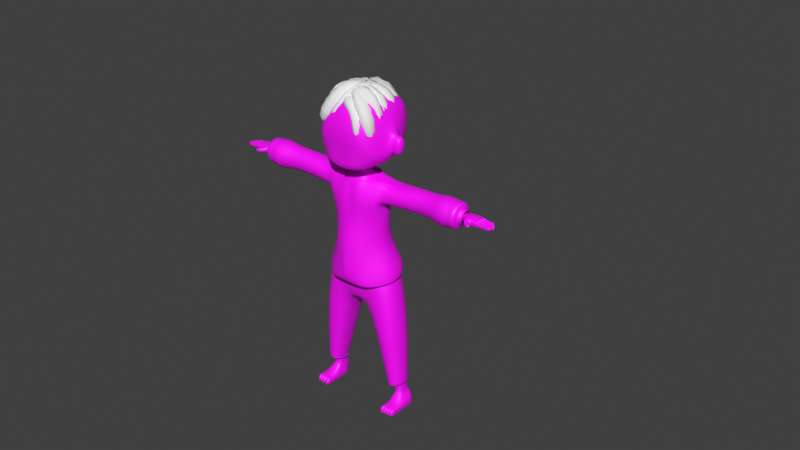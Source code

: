 # Source: Player_model.blend  (saved by Blender 4.4.32; exported with 4.5.12 LTS)
import bpy
from mathutils import Matrix  # noqa: F401  (used for matrix-valued properties, if any)

bpy.ops.wm.read_factory_settings(use_empty=True)
scene = bpy.context.scene
scene.name = 'Scene'

# ---- collections
col_collection = bpy.data.collections.new('Collection'); scene.collection.children.link(col_collection)

# ---- images (referenced by path relative to the original .blend; pixels are not part of the script)
import os
ASSET_DIR = os.environ.get("B2B_ASSET_DIR", "")  # directory of the original .blend (textures are referenced by path, not embedded)
HERE = os.path.dirname(os.path.abspath(__file__))  # packed textures are extracted next to this script under _unpacked/

def load_image(name, relpath, width, height, colorspace="sRGB"):
    """Load a texture the original file referenced (path relative to the .blend, or extracted next to this script)."""
    p = next((c for c in (os.path.join(HERE, relpath), os.path.join(ASSET_DIR, relpath)) if relpath and os.path.exists(c)), "")
    if p:
        img = bpy.data.images.load(p, check_existing=True)
        img.name = name
    else:  # same state as the original file: an image datablock whose file is absent (Cycles renders it pink)
        img = bpy.data.images.new(name, width, height)
        img.source = "FILE"
        img.filepath = "//" + (relpath or name)
    img.colorspace_settings.name = colorspace
    return img
img_palette_grid_png_001 = load_image('palette_grid.png.001', 'palette_grid.png', 1024, 1024, 'sRGB')

# ---- materials (node trees are filled in below, after node groups)
mat_character_material = bpy.data.materials.new('Character_Material')

# ---- material node trees
mat_character_material.use_nodes = True; mat_character_material.node_tree.nodes.clear()
_N = mat_character_material.node_tree.nodes; _L = mat_character_material.node_tree.links
n0 = _N.new('ShaderNodeBsdfPrincipled'); n0.name = 'Principled BSDF'; n0.location = (10, 300)
n1 = _N.new('ShaderNodeOutputMaterial'); n1.name = 'Material Output'; n1.location = (300, 300)
n2 = _N.new('ShaderNodeTexImage'); n2.name = 'Image Texture'; n2.location = (-280, 280)
n2.image = img_palette_grid_png_001
_L.new(n0.outputs[0], n1.inputs[0])
_L.new(n2.outputs[0], n0.inputs[0])
n1.is_active_output = True

# ---- world
world_world = bpy.data.worlds.new('World'); scene.world = world_world
world_world.use_nodes = True; world_world.node_tree.nodes.clear()
_N = world_world.node_tree.nodes; _L = world_world.node_tree.links
n0 = _N.new('ShaderNodeOutputWorld'); n0.name = 'World Output'; n0.location = (300, 300)
n1 = _N.new('ShaderNodeBackground'); n1.name = 'Background'; n1.location = (10, 300)
n1.inputs[0].default_value = (0.05088, 0.05088, 0.05088, 1.0)
_L.new(n1.outputs[0], n0.inputs[0])
n0.is_active_output = True
world_world.color = (0.05088, 0.05088, 0.05088)
world_world.sun_shadow_jitter_overblur = 0.0

# ---- meshes
me_cube_002 = bpy.data.meshes.new('Cube.002')
me_cube_002.from_pydata([(0.8069, -0.5451, -0.2966), (0.6818, -0.4077, 0.8134), (0.8069, 0.531, -0.2741), (0.8135, 0.5322, 0.7695), (0.0, 0.6997, -0.4387), (0.0, 0.7056, 0.9803), (0.0, -0.8193, -0.4823), (0.0, -0.627, 0.9451), (0.3408, 0.7013, 0.9622), (0.5438, 0.6761, 0.9243), (0.7051, 0.6112, 0.8489), (0.8485, 0.6103, 0.5729), (0.8575, 0.6438, 0.2801), (0.8396, 0.6091, -0.03639), (0.8465, -0.4152, -0.4103), (0.8676, -0.04087, -0.4924), (0.8474, 0.3096, -0.4261), (0.8305, 0.3239, 0.8418), (0.7922, 0.04809, 0.8936), (0.7298, -0.2192, 0.8741), (0.7278, -0.4874, 0.6004), (0.793, -0.5543, 0.2584), (0.8288, -0.5498, -0.1049), (0.3699, -0.8255, -0.4778), (0.5644, -0.7133, -0.4059), (0.714, -0.6333, -0.3316), (0.7129, 0.6131, -0.319), (0.5627, 0.6739, -0.3903), (0.3589, 0.6966, -0.4346), (0.577, -0.4825, 0.8861), (0.4267, -0.5482, 0.9372), (0.2502, -0.5889, 0.9498), (0.0, 0.3589, 1.147), (0.0, -0.01319, 1.213), (0.0, -0.3488, 1.16), (0.0, 0.3672, -0.7105), (0.0, 0.1724, -0.7859), (0.0, -0.8358, -0.7627), (0.0, -0.8172, 0.6083), (0.0, -0.8896, 0.2189), (0.0, -0.8504, -0.1577), (0.0, 0.911, 0.6923), (0.0, 0.9712, 0.3204), (0.0, 0.9084, -0.07916), (0.3434, 0.9035, -0.08157), (0.3406, 0.9651, 0.3076), (0.3432, 0.9048, 0.6734), (0.5516, 0.872, -0.06052), (0.5527, 0.929, 0.2937), (0.5519, 0.8709, 0.6418), (0.7136, 0.7822, -0.02162), (0.7214, 0.8315, 0.2805), (0.7172, 0.7798, 0.5934), (0.9214, 0.3291, -0.1864), (0.9453, 0.3528, 0.2348), (0.9163, 0.3492, 0.6193), (0.9816, 0.004512, -0.2695), (0.9902, 0.0177, 0.1717), (0.8872, 0.05223, 0.6474), (0.9184, -0.3054, -0.2148), (0.8949, -0.2925, 0.202), (0.8169, -0.2412, 0.6228), (0.3719, 0.3671, -0.6774), (0.5852, 0.356, -0.6255), (0.74, 0.3283, -0.5467), (0.4107, -0.05039, -0.775), (0.5898, -0.05268, -0.7063), (0.7504, -0.07536, -0.6201), (0.4219, -0.8221, -0.7294), (0.5932, -0.6559, -0.6521), (0.7396, -0.5156, -0.5129), (0.7024, 0.3296, 0.9696), (0.5412, 0.3504, 1.059), (0.3305, 0.3582, 1.121), (0.6544, 0.03093, 1.032), (0.4902, 0.01481, 1.119), (0.2872, 0.001964, 1.186), (0.6075, -0.2515, 1.012), (0.447, -0.2895, 1.095), (0.2585, -0.3188, 1.146), (0.7077, -0.715, -0.08417), (0.6724, -0.7335, 0.2588), (0.6154, -0.6514, 0.6056), (0.555, -0.8132, -0.1288), (0.5232, -0.8327, 0.2355), (0.464, -0.7402, 0.6177), (0.3489, -0.841, -0.1588), (0.3231, -0.874, 0.2221), (0.2773, -0.7851, 0.6154), (0.0, -0.3923, -0.815), (0.2107, 0.1353, -0.7921), (0.302, -0.04783, -0.7739), (0.213, -0.2753, -0.8014), (0.0, 0.144, -0.9018), (0.0, -0.3012, -0.9134), (0.1098, 0.1123, -0.9068), (0.1781, -0.02726, -0.9034), (0.1123, -0.2135, -0.9121), (0.9736, 0.1187, -0.2656), (0.9905, 0.1292, 0.1782), (0.9697, -0.1354, -0.266), (0.9663, -0.1174, 0.1742), (1.237, 0.004512, -0.2994), (1.259, 0.008153, 0.1355), (1.224, 0.1172, -0.2956), (1.249, 0.119, 0.139), (1.217, -0.1354, -0.2939), (1.231, -0.127, 0.1428), (1.092, -0.1354, -0.2791), (1.097, -0.1218, 0.1595), (1.123, 0.01235, 0.1533), (1.098, 0.1172, -0.2805), (1.108, 0.004512, -0.2835), (1.119, 0.124, 0.1595), (0.3557, -0.2652, -1.162), (0.6054, 0.3528, -4.003), (0.5563, -0.3042, -4.116), (0.3562, 0.26, -1.169), (0.7338, -0.2468, -4.046), (0.5289, -0.233, -1.184), (0.7687, 0.2809, -4.008), (0.6271, 0.2295, -1.076), (0.0, 0.3452, -3.935), (0.0, 0.3213, -1.045), (0.0, -0.4105, -4.047), (0.0, -0.3146, -1.068), (0.4014, 0.3275, -2.721), (0.4485, 0.4243, -3.22), (0.412, -0.4229, -2.677), (0.4453, -0.2773, -3.291), (0.5581, 0.2746, -2.721), (0.608, 0.3434, -3.216), (0.4672, -0.2945, -2.714), (0.5935, -0.2015, -3.27), (0.0, -0.4663, -2.707), (0.0, -0.388, -3.29), (0.0, 0.2988, -2.721), (0.0, 0.4219, -3.234), (0.3482, 0.3924, -1.558), (0.3482, -0.3882, -1.55), (0.5896, 0.3276, -1.535), (0.5428, -0.3197, -1.585), (0.0, -0.4094, -1.558), (0.0, 0.3568, -1.594), (1.057, 0.02491, -7.095), (1.057, 0.3223, -7.095), (0.8239, -0.102, -4.042), (0.8432, 0.1087, -4.024), (0.7218, 0.1199, -1.032), (0.7188, -0.1717, -1.062), (0.3638, 0.1323, -1.087), (0.3625, -0.136, -1.087), (0.0, 0.1306, -0.988), (0.0, -0.2347, -0.9924), (0.0, 0.2711, -4.025), (0.0, -0.09294, -4.096), (0.6784, 0.147, -3.226), (0.6661, -0.06509, -3.249), (0.6509, 0.07959, -2.717), (0.6947, -0.1879, -2.704), (0.6938, 0.1257, -1.584), (0.682, -0.1641, -1.567), (0.3175, -0.2491, -4.316), (0.4075, 0.3517, -4.016), (0.1764, 0.26, -1.071), (0.1804, -0.3186, -1.067), (0.2821, -0.3228, -3.298), (0.1819, -0.4346, -2.682), (0.2819, 0.4406, -3.229), (0.2158, 0.3159, -2.721), (0.1765, -0.4142, -1.558), (0.1741, 0.3924, -1.558), (0.1822, 0.1322, -0.9891), (0.1846, -0.2009, -0.9923), (0.3196, 0.253, -4.049), (0.2004, -0.09753, -4.429), (1.133, 0.04756, -7.095), (1.133, 0.2997, -7.095), (1.175, 0.126, -7.095), (1.175, 0.2213, -7.095), (0.9965, 0.05495, -7.095), (0.9964, 0.2923, -7.095), (0.9721, 0.2214, -7.095), (0.9721, 0.1259, -7.095), (1.105, -0.2065, -5.799), (1.187, -0.08226, -5.799), (0.8362, 0.07741, -5.799), (0.8362, -0.07739, -5.799), (1.187, 0.08228, -5.799), (0.8933, -0.1945, -5.799), (1.105, 0.2064, -5.799), (0.9905, 0.2423, -5.799), (0.9904, -0.2424, -5.799), (0.8934, 0.1945, -5.799), (0.3482, 0.3924, -1.273), (0.5896, 0.3276, -1.295), (0.0, 0.3568, -1.309), (0.6397, 0.2852, -1.323), (0.1741, 0.3924, -1.273), (0.8087, 0.144, -1.111), (0.798, -0.2143, -1.137), (0.8182, 0.1576, -1.579), (0.8053, -0.1863, -1.579), (0.7892, 0.22, -1.348), (0.7148, -0.03155, -1.033), (0.3645, 0.0004683, -1.088), (0.1843, -0.01016, -0.9895), (0.7965, -0.04362, -1.111), (0.3764, -0.8441, 0.2552), (0.4114, -0.8437, -0.05106), (0.5292, -0.8104, 0.2637), (0.5687, -0.8156, -0.03172), (0.3998, 0.6218, -3.52), (0.4174, -0.3404, -3.637), (0.6461, 0.4772, -3.518), (0.6127, -0.2516, -3.627), (0.0, -0.396, -3.616), (0.0, 0.4598, -3.487), (0.7732, 0.2041, -3.534), (0.7347, -0.07322, -3.587), (0.1556, 0.6481, -3.537), (0.2076, -0.3769, -3.627), (0.3473, -0.3322, -1.288), (0.5237, -0.3015, -1.313), (0.0, -0.3724, -1.311), (0.6597, -0.22, -1.31), (0.1786, -0.3705, -1.311), (0.787, -0.2323, -1.356), (2.065, -0.1075, -1.527), (2.065, 0.1133, -1.529), (2.065, 0.1263, -1.184), (2.065, 0.146, -1.355), (2.065, -0.1203, -1.196), (2.065, 0.000863, -1.174), (2.065, -0.1317, -1.345), (0.3737, 0.3257, -2.103), (0.3764, -0.4432, -2.103), (0.5744, 0.2667, -2.09), (0.4816, -0.3422, -2.151), (0.0, -0.4928, -2.103), (0.0, 0.2935, -2.121), (0.6672, 0.07153, -2.116), (0.6672, -0.1933, -2.116), (0.1941, 0.3202, -2.103), (0.1967, -0.4633, -2.103), (0.888, -0.08968, -4.29), (0.3723, -0.1132, -4.41), (0.9043, 0.1076, -4.274), (0.4692, -0.2589, -4.34), (0.6732, 0.3359, -4.257), (0.8011, -0.2314, -4.294), (0.4168, 0.2212, -4.274), (0.8305, 0.2699, -4.261), (0.6505, -0.2886, -4.292), (0.4918, 0.326, -4.267), (0.9315, -0.4968, -7.589), (0.9315, -0.469, -7.375), (0.9919, 0.333, -7.522), (0.9919, 0.2918, -7.359), (1.332, -0.4968, -7.589), (1.332, -0.469, -7.375), (1.303, 0.333, -7.522), (1.303, 0.2918, -7.359), (1.232, 0.4365, -7.578), (1.132, 0.4365, -7.578), (1.032, 0.4365, -7.578), (0.979, 0.3967, -7.195), (1.08, 0.3817, -7.234), (1.193, 0.3967, -7.195), (1.032, -0.4968, -7.589), (1.132, -0.4968, -7.589), (1.232, -0.4968, -7.589), (1.232, -0.469, -7.375), (1.132, -0.469, -7.375), (1.032, -0.469, -7.375), (0.9315, -0.01783, -7.584), (0.9315, -0.07085, -7.375), (1.332, -0.01783, -7.584), (1.332, -0.07085, -7.375), (1.193, -0.02783, -7.195), (1.086, -0.02783, -7.195), (0.979, -0.02783, -7.195), (1.032, -0.01783, -7.584), (1.132, -0.01783, -7.584), (1.232, -0.01783, -7.584), (0.9315, 0.06188, -7.375), (0.9315, 0.1946, -7.375), (1.332, 0.1149, -7.584), (1.332, 0.2476, -7.584), (0.9315, 0.2476, -7.584), (0.9315, 0.1149, -7.584), (1.332, 0.1946, -7.375), (1.332, 0.06188, -7.375), (1.193, 0.2552, -7.195), (1.193, 0.1137, -7.195), (0.979, 0.2552, -7.195), (0.979, 0.1137, -7.195), (1.032, 0.2476, -7.584), (1.032, 0.1149, -7.584), (1.132, 0.2476, -7.584), (1.132, 0.1149, -7.584), (1.232, 0.2476, -7.584), (1.232, 0.1149, -7.584), (0.9315, -0.4308, -7.452), (0.9919, 0.3215, -7.419), (1.303, 0.3215, -7.419), (1.332, -0.4308, -7.452), (1.23, -0.4388, -7.456), (1.14, -0.4388, -7.456), (1.051, -0.4388, -7.456), (1.032, 0.4217, -7.446), (1.132, 0.4217, -7.446), (1.232, 0.4217, -7.446), (1.332, -0.03259, -7.452), (0.9315, -0.03259, -7.452), (1.332, 0.2329, -7.452), (1.332, 0.1001, -7.452), (0.9315, 0.1001, -7.452), (0.9315, 0.2329, -7.452), (0.9613, -0.5487, -7.579), (0.9613, -0.5239, -7.388), (1.051, -0.5487, -7.579), (1.051, -0.5239, -7.388), (0.912, -0.5773, -7.482), (1.036, -0.574, -7.482), (1.067, -0.5705, -7.538), (1.122, -0.5705, -7.538), (1.122, -0.5553, -7.422), (1.067, -0.5553, -7.422), (1.117, -0.5707, -7.465), (1.063, -0.5707, -7.465), (1.157, -0.5703, -7.537), (1.21, -0.5703, -7.537), (1.21, -0.5556, -7.423), (1.157, -0.5556, -7.423), (1.203, -0.568, -7.466), (1.149, -0.568, -7.466), (1.295, -0.5329, -7.539), (1.295, -0.519, -7.432), (1.245, -0.5329, -7.539), (1.245, -0.519, -7.432), (1.293, -0.5544, -7.503), (1.243, -0.5544, -7.503), (0.9315, -0.2573, -7.587), (1.332, -0.2558, -7.442), (1.209, -0.2277, -7.352), (1.109, -0.2277, -7.352), (1.009, -0.2277, -7.352), (1.032, -0.2573, -7.587), (1.132, -0.2573, -7.587), (1.232, -0.2573, -7.587), (0.9315, -0.2558, -7.442), (1.332, -0.2573, -7.587), (0.9315, -0.2317, -7.452), (1.332, -0.2317, -7.452), (3.19, -0.1661, -1.387), (3.191, -0.1633, -1.248), (3.217, 0.1312, -1.385), (3.217, 0.1345, -1.244), (3.408, -0.1697, -1.382), (3.408, -0.1665, -1.245), (3.408, 0.1793, -1.382), (3.408, 0.1825, -1.245), (3.307, 0.1731, -1.383), (3.307, 0.1767, -1.241), (3.375, -0.1766, -1.385), (3.376, -0.1734, -1.245), (3.166, 0.09672, -1.378), (3.154, 0.007629, -1.375), (3.166, -0.08384, -1.379), (3.166, -0.07953, -1.235), (3.155, 0.01257, -1.229), (3.166, 0.1011, -1.234), (3.396, -0.07729, -1.365), (3.391, 0.01239, -1.358), (3.396, 0.09721, -1.365), (3.396, 0.1028, -1.221), (3.391, 0.01935, -1.209), (3.396, -0.07164, -1.221), (3.288, 0.1071, -1.22), (3.281, 0.0209, -1.207), (3.288, -0.0733, -1.22), (3.288, 0.1013, -1.369), (3.281, 0.01356, -1.361), (3.288, -0.07918, -1.369), (3.359, -0.2086, -1.271), (3.359, -0.2103, -1.37), (3.291, -0.2841, -1.281), (3.291, -0.2842, -1.375), (3.522, -0.1778, -1.391), (3.523, -0.176, -1.255), (3.522, 0.183, -1.391), (3.523, 0.1848, -1.255), (3.521, -0.08442, -1.381), (3.539, 0.006409, -1.379), (3.521, 0.09603, -1.381), (3.521, 0.09988, -1.238), (3.52, 0.01233, -1.229), (3.521, -0.08056, -1.238), (3.633, -0.1638, -1.37), (3.633, -0.1624, -1.275), (3.633, -0.09869, -1.363), (3.633, -0.09638, -1.264), (3.633, -0.06892, -1.357), (3.632, -0.007569, -1.354), (3.632, -0.00466, -1.257), (3.633, -0.06638, -1.262), (3.632, 0.02201, -1.354), (3.633, 0.08187, -1.358), (3.633, 0.08444, -1.262), (3.632, 0.02496, -1.257), (3.633, 0.1633, -1.358), (3.633, 0.1644, -1.284), (3.633, 0.1161, -1.352), (3.633, 0.1179, -1.276), (3.929, -0.1565, -1.361), (3.929, -0.1565, -1.294), (3.929, -0.1104, -1.361), (3.929, -0.1104, -1.294), (3.969, -0.06526, -1.36), (3.969, -0.02118, -1.36), (3.969, -0.02118, -1.296), (3.969, -0.06526, -1.296), (3.915, 0.02462, -1.36), (3.915, 0.06939, -1.36), (3.915, 0.06939, -1.295), (3.915, 0.02462, -1.295), (3.84, 0.1552, -1.354), (3.84, 0.1552, -1.302), (3.84, 0.1193, -1.354), (3.84, 0.1193, -1.302), (3.472, -0.2997, -1.302), (3.472, -0.2999, -1.35), (3.466, -0.3439, -1.303), (3.466, -0.3439, -1.351), (3.737, 0.1617, -1.363), (3.737, 0.1127, -1.363), (3.737, 0.1129, -1.292), (3.737, 0.1617, -1.292), (3.788, 0.1617, -1.363), (3.788, 0.1127, -1.292), (3.788, 0.1127, -1.363), (3.788, 0.1617, -1.292), (3.773, 0.01648, -1.284), (3.774, 0.07754, -1.284), (3.774, 0.07754, -1.372), (3.773, 0.01647, -1.372), (3.844, 0.01647, -1.284), (3.844, 0.01647, -1.372), (3.844, 0.07754, -1.284), (3.844, 0.07754, -1.372), (3.8, -0.01314, -1.284), (3.8, -0.01314, -1.371), (3.801, -0.07329, -1.371), (3.801, -0.07329, -1.284), (3.885, -0.01314, -1.284), (3.885, -0.07329, -1.371), (3.885, -0.01314, -1.371), (3.885, -0.07329, -1.284), (3.781, -0.102, -1.373), (3.781, -0.1649, -1.373), (3.781, -0.102, -1.282), (3.781, -0.1649, -1.282), (3.855, -0.102, -1.373), (3.855, -0.102, -1.282), (3.855, -0.1649, -1.282), (3.855, -0.1649, -1.373), (3.395, -0.3527, -1.28), (3.427, -0.2592, -1.276), (3.426, -0.2601, -1.373), (3.395, -0.3527, -1.374), (3.191, -0.1641, -1.316), (3.217, 0.1336, -1.312), (3.408, 0.1816, -1.311), (3.408, -0.1674, -1.311), (3.376, -0.1744, -1.313), (3.307, 0.1756, -1.31), (3.166, -0.08078, -1.304), (3.291, -0.2842, -1.328), (3.359, -0.2092, -1.319), (3.523, 0.1843, -1.322), (3.523, -0.1766, -1.322), (3.521, 0.0988, -1.307), (3.53, 0.01021, -1.301), (3.521, -0.08164, -1.307), (3.633, -0.1629, -1.322), (3.633, -0.0972, -1.313), (3.632, -0.005698, -1.304), (3.633, -0.06729, -1.309), (3.633, 0.08353, -1.309), (3.632, 0.02392, -1.304), (3.633, 0.164, -1.321), (3.633, 0.1172, -1.314), (3.929, -0.1565, -1.328), (3.929, -0.1104, -1.328), (3.969, -0.02118, -1.328), (3.969, -0.06526, -1.328), (3.915, 0.06939, -1.328), (3.915, 0.02462, -1.328), (3.84, 0.1552, -1.328), (3.84, 0.1193, -1.328), (3.466, -0.3439, -1.327), (3.472, -0.2998, -1.326), (3.737, 0.1617, -1.328), (3.737, 0.1128, -1.328), (3.788, 0.1617, -1.328), (3.788, 0.1127, -1.328), (3.773, 0.01647, -1.328), (3.774, 0.07754, -1.328), (3.844, 0.01647, -1.328), (3.844, 0.07754, -1.328), (3.801, -0.07329, -1.328), (3.8, -0.01314, -1.328), (3.885, -0.07329, -1.328), (3.885, -0.01314, -1.328), (3.781, -0.1649, -1.328), (3.781, -0.102, -1.328), (3.855, -0.1649, -1.328), (3.855, -0.102, -1.328), (3.426, -0.2596, -1.324), (3.395, -0.3527, -1.327), (3.166, 0.09982, -1.303), (0.3483, -0.3605, -1.407), (0.5307, -0.317, -1.438), (0.0, -0.4118, -1.435), (0.6657, -0.205, -1.425), (0.1786, -0.4046, -1.435), (0.7939, -0.215, -1.465), (2.065, -0.1196, -1.436), (3.022, 0.1282, -1.34), (3.022, 0.09867, -1.245), (3.016, -0.0009481, -1.23), (3.022, -0.09415, -1.263), (3.022, -0.1112, -1.327), (3.022, -0.09308, -1.395), (3.016, -0.03347, -1.439), (3.022, 0.07916, -1.442)], [], [(44, 45, 48, 47), (45, 46, 49, 48), (47, 48, 51, 50), (48, 49, 52, 51), (4, 43, 44, 28), (43, 42, 45, 44), (42, 41, 46, 45), (41, 5, 8, 46), (46, 8, 9, 49), (49, 9, 10, 52), (52, 10, 3, 11), (51, 52, 11, 12), (50, 51, 12, 13), (26, 50, 13, 2), (27, 47, 50, 26), (28, 44, 47, 27), (53, 54, 99, 98), (54, 55, 58, 99), (100, 101, 60, 59), (101, 58, 61, 60), (2, 13, 53, 16), (13, 12, 54, 53), (12, 11, 55, 54), (11, 3, 17, 55), (55, 17, 18, 58), (58, 18, 19, 61), (61, 19, 1, 20), (60, 61, 20, 21), (59, 60, 21, 22), (14, 59, 22, 0), (15, 100, 59, 14), (16, 53, 98, 15), (62, 63, 66, 65), (63, 64, 67, 66), (65, 66, 69, 68), (66, 67, 70, 69), (4, 28, 62, 35), (28, 27, 63, 62), (27, 26, 64, 63), (26, 2, 16, 64), (64, 16, 15, 67), (67, 15, 14, 70), (70, 14, 0, 25), (69, 70, 25, 24), (68, 69, 24, 23), (37, 68, 23, 6), (65, 68, 92, 91), (35, 62, 90, 36), (71, 72, 75, 74), (72, 73, 76, 75), (74, 75, 78, 77), (75, 76, 79, 78), (3, 10, 71, 17), (10, 9, 72, 71), (9, 8, 73, 72), (8, 5, 32, 73), (73, 32, 33, 76), (76, 33, 34, 79), (79, 34, 7, 31), (78, 79, 31, 30), (77, 78, 30, 29), (19, 77, 29, 1), (18, 74, 77, 19), (17, 71, 74, 18), (80, 81, 84, 83), (81, 82, 85, 84), (83, 84, 87, 86), (84, 85, 88, 87), (0, 22, 80, 25), (22, 21, 81, 80), (21, 20, 82, 81), (20, 1, 29, 82), (82, 29, 30, 85), (85, 30, 31, 88), (88, 31, 7, 38), (87, 88, 38, 39), (86, 87, 39, 40), (23, 86, 40, 6), (24, 83, 86, 23), (25, 80, 83, 24), (68, 37, 89, 92), (62, 65, 91, 90), (36, 90, 95, 93), (90, 91, 96, 95), (92, 89, 94, 97), (91, 92, 97, 96), (110, 109, 107, 103), (58, 57, 99), (15, 98, 56), (15, 56, 100), (109, 108, 106, 107), (57, 58, 101), (102, 104, 105, 103), (103, 107, 106, 102), (112, 111, 104, 102), (108, 112, 102, 106), (111, 113, 105, 104), (113, 110, 103, 105), (99, 57, 110, 113), (98, 99, 113, 111), (100, 56, 112, 108), (56, 98, 111, 112), (101, 100, 108, 109), (57, 101, 109, 110), (198, 164, 117, 194), (194, 117, 121, 195), (525, 161, 202, 527), (185, 184, 176, 178), (187, 186, 182, 183), (149, 151, 114, 119), (173, 153, 125, 165), (225, 149, 119, 223), (226, 165, 125, 224), (215, 133, 129, 213), (133, 132, 128, 129), (244, 239, 134, 167), (221, 166, 135, 216), (166, 167, 134, 135), (242, 238, 132, 159), (219, 157, 133, 215), (157, 159, 132, 133), (235, 237, 130, 126), (212, 127, 131, 214), (127, 126, 130, 131), (243, 235, 126, 169), (220, 168, 127, 212), (168, 169, 126, 127), (237, 140, 160, 241), (241, 160, 161, 242), (236, 139, 170, 244), (131, 130, 158, 156), (156, 158, 159, 157), (214, 131, 156, 218), (218, 156, 157, 219), (164, 123, 152, 172), (121, 117, 150, 148), (204, 205, 151, 149), (191, 190, 177, 145), (188, 185, 178, 179), (184, 192, 144, 176), (189, 187, 183, 180), (195, 121, 148, 197), (160, 197, 203, 201), (154, 174, 175, 155), (122, 163, 174, 154), (205, 206, 173, 151), (117, 164, 172, 150), (222, 114, 165, 226), (240, 143, 171, 243), (137, 136, 169, 168), (217, 137, 168, 220), (129, 128, 167, 166), (213, 129, 166, 221), (223, 119, 114, 222), (151, 173, 165, 114), (155, 175, 162, 124), (196, 123, 164, 198), (186, 193, 181, 182), (190, 188, 179, 177), (192, 189, 180, 144), (193, 191, 145, 181), (254, 249, 191, 193), (253, 248, 189, 192), (252, 247, 188, 190), (251, 254, 193, 186), (248, 246, 187, 189), (250, 253, 192, 184), (247, 245, 185, 188), (249, 252, 190, 191), (246, 251, 186, 187), (245, 250, 184, 185), (143, 196, 198, 171), (197, 148, 199, 203), (140, 195, 197, 160), (138, 194, 195, 140), (171, 198, 194, 138), (161, 160, 201, 202), (233, 531, 530, 230), (204, 149, 200, 207), (231, 529, 536, 229), (228, 535, 534, 528), (230, 530, 529, 231), (229, 536, 535, 228), (234, 533, 532, 232), (148, 204, 207, 199), (150, 172, 206, 205), (148, 150, 205, 204), (94, 153, 173, 97), (97, 173, 206, 96), (96, 206, 172, 95), (95, 172, 152, 93), (211, 210, 208, 209), (116, 213, 221, 162), (122, 217, 220, 163), (147, 218, 219, 146), (120, 214, 218, 147), (163, 220, 212, 115), (115, 212, 214, 120), (146, 219, 215, 118), (162, 221, 216, 124), (118, 215, 213, 116), (238, 236, 128, 132), (528, 534, 533, 234), (523, 223, 222, 522), (522, 222, 226, 526), (526, 226, 224, 524), (525, 225, 223, 523), (149, 225, 227, 200), (200, 227, 234, 232), (199, 207, 233, 230), (207, 200, 232, 233), (201, 203, 231, 229), (203, 199, 230, 231), (202, 201, 229, 228), (527, 202, 228, 528), (141, 139, 236, 238), (136, 240, 243, 169), (128, 236, 244, 167), (158, 241, 242, 159), (130, 237, 241, 158), (171, 138, 235, 243), (138, 140, 237, 235), (161, 141, 238, 242), (170, 142, 239, 244), (146, 118, 250, 245), (175, 174, 251, 246), (115, 120, 252, 249), (147, 146, 245, 247), (118, 116, 253, 250), (162, 175, 246, 248), (174, 163, 254, 251), (120, 147, 247, 252), (116, 162, 248, 253), (163, 115, 249, 254), (318, 286, 258, 304), (312, 268, 262, 305), (354, 344, 260, 306), (309, 274, 322, 324), (350, 352, 259, 271), (347, 351, 256, 274), (344, 345, 272, 260), (345, 346, 273, 272), (346, 347, 274, 273), (343, 348, 269, 255), (348, 349, 270, 269), (349, 350, 271, 270), (306, 260, 338, 341), (273, 308, 336, 334), (308, 273, 327, 329), (304, 258, 266, 310), (310, 266, 267, 311), (311, 267, 268, 312), (300, 302, 284, 283), (298, 300, 283, 282), (290, 298, 282, 275), (292, 294, 279, 278), (296, 285, 276, 281), (302, 287, 277, 284), (316, 292, 278, 313), (353, 351, 276, 314), (305, 262, 291, 315), (315, 291, 292, 316), (263, 261, 288, 301), (301, 288, 287, 302), (266, 258, 286, 295), (295, 286, 285, 296), (262, 268, 293, 291), (291, 293, 294, 292), (257, 265, 297, 289), (289, 297, 298, 290), (265, 264, 299, 297), (297, 299, 300, 298), (264, 263, 301, 299), (299, 301, 302, 300), (314, 276, 285, 317), (317, 285, 286, 318), (290, 317, 318, 289), (275, 314, 317, 290), (288, 315, 316, 287), (261, 305, 315, 288), (343, 353, 314, 275), (287, 316, 313, 277), (264, 311, 312, 263), (265, 310, 311, 264), (257, 304, 310, 265), (269, 270, 326, 325), (271, 307, 335, 332), (307, 271, 339, 342), (274, 256, 320, 322), (352, 354, 306, 259), (263, 312, 305, 261), (289, 318, 304, 257), (324, 322, 320, 323), (321, 324, 323, 319), (255, 269, 321, 319), (303, 255, 319, 323), (256, 303, 323, 320), (269, 309, 324, 321), (329, 327, 328, 330), (326, 329, 330, 325), (270, 308, 329, 326), (274, 309, 330, 328), (273, 274, 328, 327), (309, 269, 325, 330), (335, 333, 334, 336), (332, 335, 336, 331), (272, 273, 334, 333), (270, 271, 332, 331), (308, 270, 331, 336), (307, 272, 333, 335), (341, 338, 340, 342), (337, 341, 342, 339), (259, 306, 341, 337), (272, 307, 342, 340), (271, 259, 337, 339), (260, 272, 340, 338), (277, 313, 354, 352), (255, 303, 353, 343), (303, 256, 351, 353), (283, 284, 350, 349), (282, 283, 349, 348), (275, 282, 348, 343), (280, 281, 347, 346), (279, 280, 346, 345), (278, 279, 345, 344), (281, 276, 351, 347), (284, 277, 352, 350), (313, 278, 344, 354), (182, 295, 296, 183), (183, 296, 281, 180), (180, 281, 280, 144), (144, 280, 279, 176), (176, 279, 294, 178), (178, 294, 293, 179), (179, 293, 268, 177), (177, 268, 267, 145), (145, 267, 266, 181), (181, 266, 295, 182), (476, 364, 362, 473), (359, 373, 393, 389), (366, 356, 387, 385), (384, 373, 359, 365), (381, 370, 356, 366), (378, 381, 366, 360), (369, 384, 365, 355), (474, 360, 366, 475), (472, 358, 364, 476), (357, 363, 382, 367), (367, 382, 383, 368), (368, 383, 384, 369), (362, 364, 379, 376), (376, 379, 380, 377), (377, 380, 381, 378), (364, 358, 372, 379), (379, 372, 371, 380), (380, 371, 370, 381), (363, 361, 375, 382), (382, 375, 374, 383), (383, 374, 373, 384), (474, 359, 389, 481), (362, 376, 396, 392), (378, 360, 390, 398), (471, 356, 370, 477), (355, 365, 386, 388), (475, 366, 385, 479), (471, 355, 388, 478), (468, 467, 433, 431), (389, 393, 401, 399), (480, 392, 412, 491), (396, 397, 410, 409), (483, 397, 405, 487), (473, 362, 392, 480), (376, 377, 397, 396), (373, 374, 394, 393), (375, 361, 391, 395), (377, 378, 398, 397), (374, 375, 395, 394), (441, 439, 427, 429), (398, 390, 400, 402), (481, 389, 399, 485), (484, 398, 402, 486), (514, 455, 421, 495), (397, 398, 406, 405), (393, 394, 404, 403), (484, 393, 403, 488), (449, 447, 426, 425), (394, 395, 408, 407), (483, 394, 407, 490), (482, 396, 409, 489), (466, 463, 417, 415), (392, 396, 414, 412), (395, 391, 411, 413), (482, 395, 413, 492), (494, 418, 416, 493), (495, 421, 422, 496), (497, 425, 426, 498), (499, 428, 430, 500), (518, 464, 418, 494), (510, 449, 425, 497), (513, 456, 419, 496), (442, 440, 430, 428), (509, 448, 423, 498), (506, 441, 429, 500), (464, 465, 416, 418), (456, 457, 420, 419), (517, 466, 415, 493), (448, 450, 424, 423), (455, 458, 422, 421), (505, 442, 428, 499), (501, 502, 431, 433), (470, 469, 432, 434), (520, 470, 434, 501), (519, 468, 431, 502), (491, 412, 438, 503), (492, 413, 436, 504), (412, 414, 437, 438), (413, 411, 435, 436), (503, 438, 442, 505), (504, 436, 441, 506), (438, 437, 440, 442), (436, 435, 439, 441), (407, 408, 445, 446), (490, 407, 446, 507), (489, 409, 444, 508), (409, 410, 443, 444), (446, 445, 450, 448), (507, 446, 448, 509), (508, 444, 449, 510), (444, 443, 447, 449), (405, 406, 454, 451), (403, 404, 452, 453), (488, 403, 453, 511), (487, 405, 451, 512), (451, 454, 458, 455), (453, 452, 457, 456), (511, 453, 456, 513), (512, 451, 455, 514), (485, 399, 460, 515), (402, 400, 462, 461), (486, 402, 461, 516), (399, 401, 459, 460), (515, 460, 466, 517), (461, 462, 465, 464), (516, 461, 464, 518), (460, 459, 463, 466), (479, 385, 468, 519), (478, 388, 470, 520), (388, 386, 469, 470), (385, 387, 467, 468), (521, 472, 357, 367), (372, 358, 472, 521), (387, 478, 520, 467), (386, 479, 519, 469), (459, 516, 518, 463), (462, 515, 517, 465), (401, 486, 516, 459), (400, 485, 515, 462), (452, 512, 514, 457), (454, 511, 513, 458), (404, 487, 512, 452), (406, 488, 511, 454), (445, 508, 510, 450), (443, 507, 509, 447), (408, 489, 508, 445), (410, 490, 507, 443), (437, 504, 506, 440), (435, 503, 505, 439), (414, 492, 504, 437), (411, 491, 503, 435), (469, 519, 502, 432), (467, 520, 501, 433), (434, 432, 502, 501), (439, 505, 499, 427), (465, 517, 493, 416), (440, 506, 500, 430), (447, 509, 498, 426), (458, 513, 496, 422), (450, 510, 497, 424), (463, 518, 494, 417), (427, 499, 500, 429), (424, 497, 498, 423), (420, 495, 496, 419), (417, 494, 493, 415), (396, 482, 492, 414), (395, 482, 489, 408), (397, 483, 490, 410), (398, 484, 488, 406), (457, 514, 495, 420), (393, 484, 486, 401), (390, 481, 485, 400), (361, 473, 480, 391), (394, 483, 487, 404), (391, 480, 491, 411), (356, 471, 478, 387), (365, 475, 479, 386), (355, 471, 477, 369), (360, 474, 481, 390), (357, 472, 476, 363), (359, 474, 475, 365), (363, 476, 473, 361), (227, 527, 528, 234), (161, 525, 523, 141), (170, 526, 524, 142), (139, 522, 526, 170), (141, 523, 522, 139), (225, 525, 527, 227), (529, 530, 372, 521), (530, 531, 371, 372), (531, 532, 370, 371), (532, 533, 477, 370), (533, 534, 369, 477), (534, 535, 368, 369), (535, 536, 367, 368), (536, 529, 521, 367), (232, 532, 531, 233)])
me_cube_002.polygons.foreach_set('use_smooth', [True] * 515)
_uv = me_cube_002.uv_layers.new(name='UVMap')
_uv.uv.foreach_set('vector', [0.6333, 0.9029, 0.6332, 0.914, 0.628, 0.9129, 0.6281, 0.904, 0.6332, 0.914, 0.6294, 0.9242, 0.6252, 0.9211, 0.628, 0.9129, 0.6281, 0.904, 0.628, 0.9129, 0.6238, 0.912, 0.6239, 0.9048, 0.628, 0.9129, 0.6252, 0.9211, 0.6217, 0.9188, 0.6238, 0.912, 0.6364, 0.8893, 0.6406, 0.9018, 0.6333, 0.9029, 0.6293, 0.893, 0.6406, 0.9018, 0.6403, 0.9156, 0.6332, 0.914, 0.6333, 0.9029, 0.6403, 0.9156, 0.6356, 0.9284, 0.6294, 0.9242, 0.6332, 0.914, 0.6356, 0.9284, 0.6278, 0.9374, 0.6233, 0.9311, 0.6294, 0.9242, 0.6294, 0.9242, 0.6233, 0.9311, 0.6202, 0.9268, 0.6252, 0.9211, 0.6252, 0.9211, 0.6202, 0.9268, 0.6177, 0.9234, 0.6217, 0.9188, 0.6217, 0.9188, 0.6177, 0.9234, 0.6157, 0.9207, 0.6176, 0.9169, 0.6238, 0.912, 0.6217, 0.9188, 0.6176, 0.9169, 0.6191, 0.9109, 0.6239, 0.9048, 0.6238, 0.912, 0.6191, 0.9109, 0.6194, 0.9046, 0.6215, 0.8983, 0.6239, 0.9048, 0.6194, 0.9046, 0.6187, 0.9, 0.6249, 0.8959, 0.6281, 0.904, 0.6239, 0.9048, 0.6215, 0.8983, 0.6293, 0.893, 0.6333, 0.9029, 0.6281, 0.904, 0.6249, 0.8959, 0.6135, 0.903, 0.6129, 0.9093, 0.6083, 0.9079, 0.6091, 0.9021, 0.6129, 0.9093, 0.6119, 0.9157, 0.6053, 0.9146, 0.6083, 0.9079, 0.6043, 0.9013, 0.6035, 0.9072, 0.5996, 0.9069, 0.6006, 0.9009, 0.6035, 0.9072, 0.6053, 0.9146, 0.599, 0.9131, 0.5996, 0.9069, 0.6187, 0.9, 0.6194, 0.9046, 0.6135, 0.903, 0.6143, 0.8974, 0.6194, 0.9046, 0.6191, 0.9109, 0.6129, 0.9093, 0.6135, 0.903, 0.6191, 0.9109, 0.6176, 0.9169, 0.6119, 0.9157, 0.6129, 0.9093, 0.6176, 0.9169, 0.6157, 0.9207, 0.611, 0.921, 0.6119, 0.9157, 0.6119, 0.9157, 0.611, 0.921, 0.6045, 0.9204, 0.6053, 0.9146, 0.6053, 0.9146, 0.6045, 0.9204, 0.5985, 0.9185, 0.599, 0.9131, 0.599, 0.9131, 0.5985, 0.9185, 0.5944, 0.9164, 0.5937, 0.9121, 0.5996, 0.9069, 0.599, 0.9131, 0.5937, 0.9121, 0.5938, 0.9061, 0.6006, 0.9009, 0.5996, 0.9069, 0.5938, 0.9061, 0.5951, 0.9001, 0.5988, 0.8951, 0.6006, 0.9009, 0.5951, 0.9001, 0.5957, 0.8961, 0.607, 0.895, 0.6043, 0.9013, 0.6006, 0.9009, 0.5988, 0.8951, 0.6143, 0.8974, 0.6135, 0.903, 0.6091, 0.9021, 0.607, 0.895, 0.6219, 0.8841, 0.6183, 0.889, 0.6082, 0.8842, 0.6092, 0.8781, 0.6183, 0.889, 0.6159, 0.8929, 0.607, 0.8894, 0.6082, 0.8842, 0.6092, 0.8781, 0.6082, 0.8842, 0.5943, 0.8869, 0.5907, 0.882, 0.6082, 0.8842, 0.607, 0.8894, 0.5967, 0.8909, 0.5943, 0.8869, 0.6364, 0.8893, 0.6293, 0.893, 0.6219, 0.8841, 0.628, 0.8777, 0.6293, 0.893, 0.6249, 0.8959, 0.6183, 0.889, 0.6219, 0.8841, 0.6249, 0.8959, 0.6215, 0.8983, 0.6159, 0.8929, 0.6183, 0.889, 0.6215, 0.8983, 0.6187, 0.9, 0.6143, 0.8974, 0.6159, 0.8929, 0.6159, 0.8929, 0.6143, 0.8974, 0.607, 0.895, 0.607, 0.8894, 0.607, 0.8894, 0.607, 0.895, 0.5988, 0.8951, 0.5967, 0.8909, 0.5967, 0.8909, 0.5988, 0.8951, 0.5957, 0.8961, 0.5933, 0.8939, 0.5943, 0.8869, 0.5967, 0.8909, 0.5933, 0.8939, 0.5904, 0.8908, 0.5907, 0.882, 0.5943, 0.8869, 0.5904, 0.8908, 0.586, 0.887, 0.5859, 0.8752, 0.5907, 0.882, 0.586, 0.887, 0.5794, 0.882, 0.6092, 0.8781, 0.5907, 0.882, 0.601, 0.8721, 0.6101, 0.874, 0.628, 0.8777, 0.6219, 0.8841, 0.6189, 0.8742, 0.6228, 0.8733, 0.6112, 0.9254, 0.6121, 0.93, 0.6028, 0.9306, 0.6037, 0.9255, 0.6121, 0.93, 0.6135, 0.9361, 0.6016, 0.9375, 0.6028, 0.9306, 0.6037, 0.9255, 0.6028, 0.9306, 0.5945, 0.9269, 0.5969, 0.9228, 0.6028, 0.9306, 0.6016, 0.9375, 0.5911, 0.9321, 0.5945, 0.9269, 0.6157, 0.9207, 0.6177, 0.9234, 0.6112, 0.9254, 0.611, 0.921, 0.6177, 0.9234, 0.6202, 0.9268, 0.6121, 0.93, 0.6112, 0.9254, 0.6202, 0.9268, 0.6233, 0.9311, 0.6135, 0.9361, 0.6121, 0.93, 0.6233, 0.9311, 0.6278, 0.9374, 0.6154, 0.9439, 0.6135, 0.9361, 0.6135, 0.9361, 0.6154, 0.9439, 0.6002, 0.9458, 0.6016, 0.9375, 0.6016, 0.9375, 0.6002, 0.9458, 0.5865, 0.9388, 0.5911, 0.9321, 0.5911, 0.9321, 0.5865, 0.9388, 0.577, 0.9277, 0.5837, 0.9234, 0.5945, 0.9269, 0.5911, 0.9321, 0.5837, 0.9234, 0.5884, 0.9205, 0.5969, 0.9228, 0.5945, 0.9269, 0.5884, 0.9205, 0.5919, 0.9182, 0.5985, 0.9185, 0.5969, 0.9228, 0.5919, 0.9182, 0.5944, 0.9164, 0.6045, 0.9204, 0.6037, 0.9255, 0.5969, 0.9228, 0.5985, 0.9185, 0.611, 0.921, 0.6112, 0.9254, 0.6037, 0.9255, 0.6045, 0.9204, 0.5908, 0.8986, 0.5892, 0.9053, 0.5849, 0.9044, 0.5868, 0.8965, 0.5892, 0.9053, 0.5895, 0.9121, 0.5854, 0.9128, 0.5849, 0.9044, 0.5868, 0.8965, 0.5849, 0.9044, 0.5793, 0.9037, 0.5819, 0.8939, 0.5849, 0.9044, 0.5854, 0.9128, 0.58, 0.9139, 0.5793, 0.9037, 0.5957, 0.8961, 0.5951, 0.9001, 0.5908, 0.8986, 0.5933, 0.8939, 0.5951, 0.9001, 0.5938, 0.9061, 0.5892, 0.9053, 0.5908, 0.8986, 0.5938, 0.9061, 0.5937, 0.9121, 0.5895, 0.9121, 0.5892, 0.9053, 0.5937, 0.9121, 0.5944, 0.9164, 0.5919, 0.9182, 0.5895, 0.9121, 0.5895, 0.9121, 0.5919, 0.9182, 0.5884, 0.9205, 0.5854, 0.9128, 0.5854, 0.9128, 0.5884, 0.9205, 0.5837, 0.9234, 0.58, 0.9139, 0.58, 0.9139, 0.5837, 0.9234, 0.577, 0.9277, 0.5723, 0.9157, 0.5793, 0.9037, 0.58, 0.9139, 0.5723, 0.9157, 0.5715, 0.903, 0.5819, 0.8939, 0.5793, 0.9037, 0.5715, 0.903, 0.5744, 0.8911, 0.586, 0.887, 0.5819, 0.8939, 0.5744, 0.8911, 0.5794, 0.882, 0.5904, 0.8908, 0.5868, 0.8965, 0.5819, 0.8939, 0.586, 0.887, 0.5933, 0.8939, 0.5908, 0.8986, 0.5868, 0.8965, 0.5904, 0.8908, 0.5907, 0.882, 0.5859, 0.8752, 0.5962, 0.8704, 0.601, 0.8721, 0.6219, 0.8841, 0.6092, 0.8781, 0.6101, 0.874, 0.6189, 0.8742, 0.6228, 0.8733, 0.6189, 0.8742, 0.6188, 0.8703, 0.6227, 0.8717, 0.6189, 0.8742, 0.6101, 0.874, 0.6114, 0.8697, 0.6188, 0.8703, 0.601, 0.8721, 0.5962, 0.8704, 0.5975, 0.8686, 0.6027, 0.8684, 0.6101, 0.874, 0.601, 0.8721, 0.6027, 0.8684, 0.6114, 0.8697, 0.6062, 0.9065, 0.6049, 0.9061, 0.6055, 0.9056, 0.6063, 0.9057, 0.6053, 0.9146, 0.6061, 0.9079, 0.6083, 0.9079, 0.607, 0.895, 0.6091, 0.9021, 0.607, 0.9013, 0.607, 0.895, 0.607, 0.9013, 0.6043, 0.9013, 0.6049, 0.9061, 0.6054, 0.9027, 0.6059, 0.9033, 0.6055, 0.9056, 0.6061, 0.9079, 0.6053, 0.9146, 0.6035, 0.9072, 0.6066, 0.9035, 0.6071, 0.9035, 0.6068, 0.9058, 0.6063, 0.9057, 0.6063, 0.9057, 0.6055, 0.9056, 0.6059, 0.9033, 0.6066, 0.9035, 0.6067, 0.9027, 0.6077, 0.903, 0.6071, 0.9035, 0.6066, 0.9035, 0.6054, 0.9027, 0.6067, 0.9027, 0.6066, 0.9035, 0.6059, 0.9033, 0.6077, 0.903, 0.6073, 0.9065, 0.6068, 0.9058, 0.6071, 0.9035, 0.6073, 0.9065, 0.6062, 0.9065, 0.6063, 0.9057, 0.6068, 0.9058, 0.6083, 0.9079, 0.6061, 0.9079, 0.6062, 0.9065, 0.6073, 0.9065, 0.6091, 0.9021, 0.6083, 0.9079, 0.6073, 0.9065, 0.6077, 0.903, 0.6043, 0.9013, 0.607, 0.9013, 0.6067, 0.9027, 0.6054, 0.9027, 0.607, 0.9013, 0.6091, 0.9021, 0.6077, 0.903, 0.6067, 0.9027, 0.6035, 0.9072, 0.6043, 0.9013, 0.6054, 0.9027, 0.6049, 0.9061, 0.6061, 0.9079, 0.6035, 0.9072, 0.6049, 0.9061, 0.6062, 0.9065, 0.6282, 0.8558, 0.6235, 0.8616, 0.6211, 0.8558, 0.6245, 0.8532, 0.6245, 0.8532, 0.6211, 0.8558, 0.6172, 0.8519, 0.6204, 0.8502, 0.612, 0.8465, 0.6129, 0.8439, 0.6142, 0.8458, 0.6137, 0.8467, 0.6232, 0.7898, 0.6231, 0.7899, 0.6255, 0.7748, 0.6255, 0.7748, 0.6233, 0.7903, 0.6231, 0.7902, 0.6255, 0.7749, 0.6256, 0.7749, 0.6135, 0.8502, 0.61, 0.8566, 0.6064, 0.8541, 0.6105, 0.8512, 0.6053, 0.8636, 0.5983, 0.8654, 0.5968, 0.8619, 0.6023, 0.8593, 0.612, 0.8482, 0.6135, 0.8502, 0.6105, 0.8512, 0.6088, 0.8488, 0.5991, 0.8519, 0.6023, 0.8593, 0.5968, 0.8619, 0.5935, 0.8539, 0.6185, 0.7993, 0.6168, 0.8042, 0.6142, 0.8028, 0.6165, 0.7977, 0.6168, 0.8042, 0.6093, 0.8144, 0.6062, 0.8145, 0.6142, 0.8028, 0.5984, 0.8283, 0.5928, 0.8274, 0.5977, 0.8103, 0.6016, 0.8126, 0.6144, 0.7954, 0.6115, 0.8011, 0.6063, 0.7975, 0.6121, 0.7926, 0.6115, 0.8011, 0.6016, 0.8126, 0.5977, 0.8103, 0.6063, 0.7975, 0.6129, 0.8302, 0.6072, 0.8284, 0.6093, 0.8144, 0.6155, 0.8162, 0.6205, 0.8006, 0.6193, 0.8052, 0.6168, 0.8042, 0.6185, 0.7993, 0.6193, 0.8052, 0.6155, 0.8162, 0.6093, 0.8144, 0.6168, 0.8042, 0.6298, 0.8331, 0.6244, 0.8328, 0.6264, 0.8165, 0.6303, 0.8166, 0.6293, 0.8006, 0.6292, 0.8054, 0.6262, 0.8058, 0.6264, 0.8015, 0.6292, 0.8054, 0.6303, 0.8166, 0.6264, 0.8165, 0.6262, 0.8058, 0.6346, 0.8337, 0.6298, 0.8331, 0.6303, 0.8166, 0.6349, 0.8166, 0.6317, 0.7992, 0.6322, 0.8047, 0.6292, 0.8054, 0.6293, 0.8006, 0.6322, 0.8047, 0.6349, 0.8166, 0.6303, 0.8166, 0.6292, 0.8054, 0.6244, 0.8328, 0.622, 0.846, 0.6178, 0.8442, 0.6192, 0.8313, 0.6192, 0.8313, 0.6178, 0.8442, 0.6129, 0.8439, 0.6129, 0.8302, 0.6033, 0.829, 0.6023, 0.8439, 0.5974, 0.8441, 0.5984, 0.8283, 0.6262, 0.8058, 0.6264, 0.8165, 0.6214, 0.8165, 0.6228, 0.8059, 0.6228, 0.8059, 0.6214, 0.8165, 0.6155, 0.8162, 0.6193, 0.8052, 0.6264, 0.8015, 0.6262, 0.8058, 0.6228, 0.8059, 0.6233, 0.8016, 0.6233, 0.8016, 0.6228, 0.8059, 0.6193, 0.8052, 0.6205, 0.8006, 0.6235, 0.8616, 0.6289, 0.865, 0.6239, 0.8696, 0.6189, 0.865, 0.6172, 0.8519, 0.6211, 0.8558, 0.6174, 0.8575, 0.616, 0.8506, 0.6147, 0.8506, 0.6137, 0.8576, 0.61, 0.8566, 0.6135, 0.8502, 0.6234, 0.7899, 0.6235, 0.7898, 0.6256, 0.7748, 0.6255, 0.7748, 0.6234, 0.7897, 0.6232, 0.7898, 0.6255, 0.7748, 0.6256, 0.7748, 0.6231, 0.7899, 0.6231, 0.7901, 0.6255, 0.7748, 0.6255, 0.7748, 0.6233, 0.7902, 0.6233, 0.7903, 0.6256, 0.7749, 0.6256, 0.7749, 0.6204, 0.8502, 0.6172, 0.8519, 0.616, 0.8506, 0.6195, 0.8492, 0.6178, 0.8442, 0.6195, 0.8492, 0.6168, 0.8479, 0.6163, 0.8461, 0.6276, 0.7915, 0.6257, 0.7941, 0.6226, 0.7932, 0.6231, 0.7906, 0.6298, 0.7928, 0.6257, 0.7954, 0.6257, 0.7941, 0.6276, 0.7915, 0.6137, 0.8576, 0.6129, 0.8655, 0.6053, 0.8636, 0.61, 0.8566, 0.6211, 0.8558, 0.6235, 0.8616, 0.6189, 0.865, 0.6174, 0.8575, 0.6042, 0.8508, 0.6064, 0.8541, 0.6023, 0.8593, 0.5991, 0.8519, 0.6402, 0.8338, 0.6369, 0.8492, 0.6317, 0.8486, 0.6346, 0.8337, 0.6378, 0.8032, 0.6406, 0.8163, 0.6349, 0.8166, 0.6322, 0.8047, 0.6349, 0.7984, 0.6378, 0.8032, 0.6322, 0.8047, 0.6317, 0.7992, 0.6142, 0.8028, 0.6062, 0.8145, 0.6016, 0.8126, 0.6115, 0.8011, 0.6165, 0.7977, 0.6142, 0.8028, 0.6115, 0.8011, 0.6144, 0.7954, 0.6088, 0.8488, 0.6105, 0.8512, 0.6064, 0.8541, 0.6042, 0.8508, 0.61, 0.8566, 0.6053, 0.8636, 0.6023, 0.8593, 0.6064, 0.8541, 0.6231, 0.7906, 0.6226, 0.7932, 0.6218, 0.7936, 0.6188, 0.7906, 0.6335, 0.8575, 0.6289, 0.865, 0.6235, 0.8616, 0.6282, 0.8558, 0.6231, 0.7902, 0.6232, 0.7901, 0.6255, 0.7748, 0.6255, 0.7749, 0.6235, 0.7898, 0.6234, 0.7897, 0.6256, 0.7748, 0.6256, 0.7748, 0.6231, 0.7901, 0.6233, 0.7902, 0.6256, 0.7749, 0.6255, 0.7748, 0.6232, 0.7901, 0.6234, 0.7899, 0.6255, 0.7748, 0.6255, 0.7748, 0.6239, 0.7951, 0.6236, 0.7957, 0.6234, 0.7899, 0.6232, 0.7901, 0.6218, 0.7953, 0.622, 0.7945, 0.6233, 0.7902, 0.6231, 0.7901, 0.6233, 0.7959, 0.6228, 0.7959, 0.6234, 0.7897, 0.6235, 0.7898, 0.6237, 0.7945, 0.6239, 0.7951, 0.6232, 0.7901, 0.6231, 0.7902, 0.622, 0.7945, 0.6227, 0.7939, 0.6233, 0.7903, 0.6233, 0.7902, 0.622, 0.7956, 0.6218, 0.7953, 0.6231, 0.7901, 0.6231, 0.7899, 0.6228, 0.7959, 0.6223, 0.7958, 0.6232, 0.7898, 0.6234, 0.7897, 0.6236, 0.7957, 0.6233, 0.7959, 0.6235, 0.7898, 0.6234, 0.7899, 0.6227, 0.7939, 0.6237, 0.7945, 0.6231, 0.7902, 0.6233, 0.7903, 0.6223, 0.7958, 0.622, 0.7956, 0.6231, 0.7899, 0.6232, 0.7898, 0.6369, 0.8492, 0.6335, 0.8575, 0.6282, 0.8558, 0.6317, 0.8486, 0.6195, 0.8492, 0.616, 0.8506, 0.6159, 0.8491, 0.6168, 0.8479, 0.622, 0.846, 0.6204, 0.8502, 0.6195, 0.8492, 0.6178, 0.8442, 0.6275, 0.8471, 0.6245, 0.8532, 0.6204, 0.8502, 0.622, 0.846, 0.6317, 0.8486, 0.6282, 0.8558, 0.6245, 0.8532, 0.6275, 0.8471, 0.6129, 0.8439, 0.6178, 0.8442, 0.6163, 0.8461, 0.6142, 0.8458, 0.6145, 0.848, 0.6145, 0.848, 0.6145, 0.848, 0.6146, 0.848, 0.6147, 0.8506, 0.6135, 0.8502, 0.6139, 0.8489, 0.6149, 0.8492, 0.6146, 0.848, 0.6145, 0.848, 0.6145, 0.848, 0.6146, 0.8479, 0.6144, 0.8479, 0.6145, 0.848, 0.6145, 0.848, 0.6145, 0.8479, 0.6146, 0.848, 0.6145, 0.848, 0.6145, 0.848, 0.6146, 0.848, 0.6146, 0.8479, 0.6145, 0.848, 0.6145, 0.848, 0.6144, 0.8479, 0.6145, 0.8479, 0.6145, 0.848, 0.6145, 0.848, 0.6145, 0.848, 0.616, 0.8506, 0.6147, 0.8506, 0.6149, 0.8492, 0.6159, 0.8491, 0.6174, 0.8575, 0.6189, 0.865, 0.6129, 0.8655, 0.6137, 0.8576, 0.616, 0.8506, 0.6174, 0.8575, 0.6137, 0.8576, 0.6147, 0.8506, 0.5975, 0.8686, 0.5983, 0.8654, 0.6053, 0.8636, 0.6027, 0.8684, 0.6027, 0.8684, 0.6053, 0.8636, 0.6129, 0.8655, 0.6114, 0.8697, 0.6114, 0.8697, 0.6129, 0.8655, 0.6189, 0.865, 0.6188, 0.8703, 0.6188, 0.8703, 0.6189, 0.865, 0.6239, 0.8696, 0.6227, 0.8717, 0.8363, 0.8243, 0.8364, 0.841, 0.8258, 0.8409, 0.8258, 0.8235, 0.6207, 0.7956, 0.6165, 0.7977, 0.6144, 0.7954, 0.6218, 0.7936, 0.6298, 0.7928, 0.6349, 0.7984, 0.6317, 0.7992, 0.6257, 0.7954, 0.6228, 0.7971, 0.6233, 0.8016, 0.6205, 0.8006, 0.6218, 0.7968, 0.6238, 0.7971, 0.6264, 0.8015, 0.6233, 0.8016, 0.6228, 0.7971, 0.6257, 0.7954, 0.6317, 0.7992, 0.6293, 0.8006, 0.6248, 0.7966, 0.6248, 0.7966, 0.6293, 0.8006, 0.6264, 0.8015, 0.6238, 0.7971, 0.6218, 0.7968, 0.6205, 0.8006, 0.6185, 0.7993, 0.6211, 0.7965, 0.6218, 0.7936, 0.6144, 0.7954, 0.6121, 0.7926, 0.6188, 0.7906, 0.6211, 0.7965, 0.6185, 0.7993, 0.6165, 0.7977, 0.6207, 0.7956, 0.6072, 0.8284, 0.6033, 0.829, 0.6062, 0.8145, 0.6093, 0.8144, 0.6145, 0.8479, 0.6145, 0.848, 0.6145, 0.848, 0.6145, 0.8479, 0.608, 0.8462, 0.6088, 0.8488, 0.6042, 0.8508, 0.6031, 0.8477, 0.6031, 0.8477, 0.6042, 0.8508, 0.5991, 0.8519, 0.5981, 0.848, 0.5981, 0.848, 0.5991, 0.8519, 0.5935, 0.8539, 0.5924, 0.8493, 0.612, 0.8465, 0.612, 0.8482, 0.6088, 0.8488, 0.608, 0.8462, 0.6135, 0.8502, 0.612, 0.8482, 0.6135, 0.8476, 0.6139, 0.8489, 0.6139, 0.8489, 0.6135, 0.8476, 0.6145, 0.8479, 0.6145, 0.848, 0.6159, 0.8491, 0.6149, 0.8492, 0.6145, 0.848, 0.6146, 0.848, 0.6149, 0.8492, 0.6139, 0.8489, 0.6145, 0.848, 0.6145, 0.848, 0.6163, 0.8461, 0.6168, 0.8479, 0.6146, 0.848, 0.6146, 0.8479, 0.6168, 0.8479, 0.6159, 0.8491, 0.6146, 0.848, 0.6146, 0.848, 0.6142, 0.8458, 0.6163, 0.8461, 0.6146, 0.8479, 0.6144, 0.8479, 0.6137, 0.8467, 0.6142, 0.8458, 0.6144, 0.8479, 0.6145, 0.8479, 0.6075, 0.8429, 0.6023, 0.8439, 0.6033, 0.829, 0.6072, 0.8284, 0.6406, 0.8163, 0.6402, 0.8338, 0.6346, 0.8337, 0.6349, 0.8166, 0.6062, 0.8145, 0.6033, 0.829, 0.5984, 0.8283, 0.6016, 0.8126, 0.6214, 0.8165, 0.6192, 0.8313, 0.6129, 0.8302, 0.6155, 0.8162, 0.6264, 0.8165, 0.6244, 0.8328, 0.6192, 0.8313, 0.6214, 0.8165, 0.6317, 0.8486, 0.6275, 0.8471, 0.6298, 0.8331, 0.6346, 0.8337, 0.6275, 0.8471, 0.622, 0.846, 0.6244, 0.8328, 0.6298, 0.8331, 0.6129, 0.8439, 0.6075, 0.8429, 0.6072, 0.8284, 0.6129, 0.8302, 0.5974, 0.8441, 0.592, 0.8447, 0.5928, 0.8274, 0.5984, 0.8283, 0.6218, 0.7968, 0.6211, 0.7965, 0.622, 0.7956, 0.6223, 0.7958, 0.6226, 0.7932, 0.6257, 0.7941, 0.6237, 0.7945, 0.6227, 0.7939, 0.6248, 0.7966, 0.6238, 0.7971, 0.6233, 0.7959, 0.6236, 0.7957, 0.6228, 0.7971, 0.6218, 0.7968, 0.6223, 0.7958, 0.6228, 0.7959, 0.6211, 0.7965, 0.6207, 0.7956, 0.6218, 0.7953, 0.622, 0.7956, 0.6218, 0.7936, 0.6226, 0.7932, 0.6227, 0.7939, 0.622, 0.7945, 0.6257, 0.7941, 0.6257, 0.7954, 0.6239, 0.7951, 0.6237, 0.7945, 0.6238, 0.7971, 0.6228, 0.7971, 0.6228, 0.7959, 0.6233, 0.7959, 0.6207, 0.7956, 0.6218, 0.7936, 0.622, 0.7945, 0.6218, 0.7953, 0.6257, 0.7954, 0.6248, 0.7966, 0.6236, 0.7957, 0.6239, 0.7951, 0.6256, 0.7745, 0.6255, 0.7746, 0.6255, 0.7746, 0.6255, 0.7745, 0.6256, 0.7745, 0.6256, 0.7747, 0.6256, 0.7745, 0.6256, 0.7745, 0.6256, 0.7741, 0.6257, 0.7741, 0.6257, 0.7739, 0.6257, 0.7739, 0.6257, 0.7735, 0.6257, 0.7736, 0.6257, 0.7735, 0.6258, 0.7734, 0.6257, 0.774, 0.6257, 0.7741, 0.6257, 0.7739, 0.6257, 0.7738, 0.6256, 0.7741, 0.6256, 0.7739, 0.6257, 0.7735, 0.6257, 0.7736, 0.6257, 0.7741, 0.6256, 0.7742, 0.6257, 0.7738, 0.6257, 0.7739, 0.6256, 0.7742, 0.6256, 0.7741, 0.6257, 0.7737, 0.6257, 0.7738, 0.6256, 0.7741, 0.6256, 0.7741, 0.6257, 0.7736, 0.6257, 0.7737, 0.6256, 0.7738, 0.6257, 0.7739, 0.6258, 0.7734, 0.6258, 0.773, 0.6257, 0.7739, 0.6257, 0.7739, 0.6257, 0.7737, 0.6258, 0.7734, 0.6257, 0.7739, 0.6257, 0.774, 0.6257, 0.7738, 0.6257, 0.7737, 0.6257, 0.7739, 0.6257, 0.7739, 0.6257, 0.7739, 0.6257, 0.7738, 0.6257, 0.7737, 0.6257, 0.7737, 0.6257, 0.7737, 0.6257, 0.7737, 0.6257, 0.7737, 0.6257, 0.7737, 0.6257, 0.7736, 0.6257, 0.7736, 0.6255, 0.7745, 0.6255, 0.7746, 0.6255, 0.7747, 0.6256, 0.7745, 0.6256, 0.7745, 0.6255, 0.7747, 0.6255, 0.7747, 0.6256, 0.7745, 0.6256, 0.7745, 0.6255, 0.7747, 0.6256, 0.7747, 0.6256, 0.7745, 0.6256, 0.7744, 0.6256, 0.7744, 0.6256, 0.7743, 0.6256, 0.7743, 0.6256, 0.7744, 0.6256, 0.7744, 0.6256, 0.7743, 0.6256, 0.7743, 0.6256, 0.7744, 0.6256, 0.7744, 0.6256, 0.7743, 0.6256, 0.7743, 0.6256, 0.7744, 0.6255, 0.7747, 0.6255, 0.7746, 0.6256, 0.7743, 0.6255, 0.7747, 0.6256, 0.7745, 0.6256, 0.7743, 0.6256, 0.7746, 0.6256, 0.7744, 0.6256, 0.7744, 0.6256, 0.7743, 0.6256, 0.7743, 0.6256, 0.7744, 0.6256, 0.7744, 0.6256, 0.7743, 0.6256, 0.7743, 0.6257, 0.774, 0.6256, 0.7739, 0.6256, 0.7743, 0.6256, 0.7743, 0.6256, 0.7745, 0.6256, 0.7745, 0.6256, 0.7745, 0.6256, 0.7745, 0.6256, 0.7745, 0.6256, 0.7745, 0.6256, 0.7744, 0.6256, 0.7744, 0.6256, 0.7745, 0.6256, 0.7745, 0.6256, 0.7745, 0.6256, 0.7744, 0.6256, 0.7744, 0.6256, 0.7745, 0.6256, 0.7744, 0.6256, 0.7744, 0.6255, 0.7747, 0.6255, 0.7746, 0.6255, 0.7746, 0.6255, 0.7748, 0.6255, 0.7748, 0.6255, 0.7746, 0.6256, 0.7745, 0.6255, 0.7747, 0.6256, 0.7745, 0.6256, 0.7747, 0.6256, 0.7747, 0.6256, 0.7745, 0.6256, 0.7745, 0.6256, 0.7747, 0.6255, 0.7747, 0.6256, 0.7744, 0.6256, 0.7745, 0.6256, 0.7745, 0.6256, 0.7744, 0.6256, 0.7745, 0.6256, 0.7745, 0.6256, 0.7744, 0.6256, 0.7744, 0.6256, 0.7744, 0.6256, 0.7745, 0.6256, 0.7745, 0.6256, 0.7744, 0.6256, 0.7744, 0.6256, 0.7744, 0.6256, 0.7744, 0.6256, 0.7744, 0.6256, 0.7744, 0.6256, 0.7745, 0.6256, 0.7745, 0.6256, 0.7744, 0.6256, 0.7744, 0.6256, 0.7744, 0.6256, 0.7744, 0.6256, 0.7744, 0.6256, 0.7744, 0.6256, 0.7743, 0.6256, 0.7743, 0.6256, 0.7745, 0.6256, 0.7744, 0.6256, 0.7744, 0.6256, 0.7745, 0.6255, 0.7746, 0.6256, 0.7745, 0.6256, 0.7744, 0.6256, 0.7744, 0.6256, 0.7745, 0.6256, 0.7745, 0.6256, 0.7743, 0.6256, 0.7743, 0.6256, 0.7744, 0.6256, 0.7744, 0.6256, 0.7745, 0.6256, 0.7745, 0.6256, 0.7744, 0.6256, 0.7744, 0.6256, 0.7745, 0.6256, 0.7745, 0.6256, 0.7745, 0.6256, 0.7745, 0.6256, 0.7738, 0.6257, 0.774, 0.6256, 0.7743, 0.6256, 0.7743, 0.6256, 0.7744, 0.6256, 0.7744, 0.6256, 0.7743, 0.6256, 0.7743, 0.6256, 0.7745, 0.6256, 0.7745, 0.6256, 0.7745, 0.6256, 0.7745, 0.6256, 0.7745, 0.6256, 0.7745, 0.6256, 0.7745, 0.6256, 0.7745, 0.6256, 0.7745, 0.6255, 0.7745, 0.6256, 0.7745, 0.6256, 0.7745, 0.6258, 0.7734, 0.6257, 0.7737, 0.6257, 0.7736, 0.6257, 0.7735, 0.6257, 0.7738, 0.6257, 0.7738, 0.6257, 0.7738, 0.6257, 0.7737, 0.6257, 0.7738, 0.6257, 0.7738, 0.6257, 0.7738, 0.6257, 0.7738, 0.6257, 0.7736, 0.6257, 0.7735, 0.6257, 0.7734, 0.6257, 0.7735, 0.6257, 0.7741, 0.6256, 0.7741, 0.6257, 0.7739, 0.6257, 0.7739, 0.6256, 0.7745, 0.6256, 0.7745, 0.6256, 0.7745, 0.6256, 0.7745, 0.6256, 0.7745, 0.6256, 0.7745, 0.6255, 0.7745, 0.6256, 0.7745, 0.6258, 0.7734, 0.6257, 0.7735, 0.6257, 0.7734, 0.6258, 0.7733, 0.6258, 0.7734, 0.6258, 0.7734, 0.6258, 0.7733, 0.6258, 0.7732, 0.6258, 0.773, 0.6258, 0.7734, 0.6258, 0.7734, 0.6258, 0.7732, 0.6257, 0.7734, 0.6258, 0.773, 0.6258, 0.7732, 0.6258, 0.7733, 0.6257, 0.7735, 0.6257, 0.7734, 0.6258, 0.7733, 0.6257, 0.7734, 0.6258, 0.7734, 0.6257, 0.7735, 0.6258, 0.7734, 0.6258, 0.7734, 0.6257, 0.7736, 0.6257, 0.7736, 0.6257, 0.7736, 0.6257, 0.7736, 0.6257, 0.7736, 0.6257, 0.7736, 0.6257, 0.7736, 0.6257, 0.7735, 0.6257, 0.7737, 0.6257, 0.7737, 0.6257, 0.7736, 0.6257, 0.7736, 0.6257, 0.7736, 0.6257, 0.7735, 0.6257, 0.7736, 0.6257, 0.7736, 0.6257, 0.7737, 0.6257, 0.7736, 0.6257, 0.7736, 0.6257, 0.7736, 0.6257, 0.7735, 0.6258, 0.7734, 0.6257, 0.7735, 0.6257, 0.7736, 0.6257, 0.7738, 0.6257, 0.7738, 0.6257, 0.7737, 0.6257, 0.7737, 0.6257, 0.7737, 0.6257, 0.7738, 0.6257, 0.7737, 0.6257, 0.7737, 0.6257, 0.7738, 0.6257, 0.7737, 0.6257, 0.7737, 0.6257, 0.7738, 0.6257, 0.7737, 0.6257, 0.7738, 0.6257, 0.7737, 0.6257, 0.7737, 0.6257, 0.7737, 0.6257, 0.7737, 0.6257, 0.7737, 0.6257, 0.7737, 0.6257, 0.7738, 0.6257, 0.7738, 0.6257, 0.7738, 0.6257, 0.7738, 0.6257, 0.7738, 0.6257, 0.7739, 0.6257, 0.7738, 0.6257, 0.7738, 0.6257, 0.7738, 0.6257, 0.7738, 0.6257, 0.7738, 0.6257, 0.7738, 0.6257, 0.7739, 0.6257, 0.7739, 0.6257, 0.7738, 0.6257, 0.7738, 0.6257, 0.7738, 0.6257, 0.7738, 0.6257, 0.7738, 0.6257, 0.7738, 0.6257, 0.7738, 0.6257, 0.7739, 0.6257, 0.7738, 0.6257, 0.7738, 0.6257, 0.7739, 0.6257, 0.7738, 0.6257, 0.7738, 0.6257, 0.7739, 0.6256, 0.7743, 0.6256, 0.7743, 0.6256, 0.7741, 0.6257, 0.7741, 0.6258, 0.773, 0.6257, 0.7734, 0.6257, 0.774, 0.6256, 0.7738, 0.6257, 0.7734, 0.6257, 0.7735, 0.6256, 0.7739, 0.6257, 0.774, 0.6256, 0.7743, 0.6256, 0.7743, 0.6257, 0.774, 0.6257, 0.7739, 0.6256, 0.7743, 0.6256, 0.7743, 0.6257, 0.7739, 0.6257, 0.7739, 0.6256, 0.7743, 0.6256, 0.7743, 0.6257, 0.7739, 0.6256, 0.7738, 0.6255, 0.7746, 0.6256, 0.7746, 0.6256, 0.7741, 0.6256, 0.7741, 0.6255, 0.7746, 0.6255, 0.7746, 0.6256, 0.7741, 0.6256, 0.7742, 0.6256, 0.7743, 0.6255, 0.7746, 0.6256, 0.7742, 0.6257, 0.7741, 0.6256, 0.7746, 0.6256, 0.7743, 0.6256, 0.7739, 0.6256, 0.7741, 0.6256, 0.7743, 0.6256, 0.7743, 0.6257, 0.7741, 0.6257, 0.774, 0.6256, 0.7743, 0.6256, 0.7743, 0.6257, 0.7741, 0.6256, 0.7741, 0.6255, 0.7749, 0.6255, 0.7748, 0.6255, 0.7747, 0.6256, 0.7749, 0.6256, 0.7749, 0.6255, 0.7747, 0.6256, 0.7746, 0.6256, 0.7749, 0.6256, 0.7749, 0.6256, 0.7746, 0.6255, 0.7746, 0.6255, 0.7748, 0.6255, 0.7748, 0.6255, 0.7746, 0.6255, 0.7746, 0.6255, 0.7748, 0.6255, 0.7748, 0.6255, 0.7746, 0.6255, 0.7747, 0.6255, 0.7748, 0.6255, 0.7748, 0.6255, 0.7747, 0.6256, 0.7747, 0.6256, 0.7748, 0.6256, 0.7748, 0.6256, 0.7747, 0.6256, 0.7747, 0.6256, 0.7748, 0.6256, 0.7748, 0.6256, 0.7747, 0.6255, 0.7747, 0.6255, 0.7748, 0.6255, 0.7748, 0.6255, 0.7747, 0.6255, 0.7747, 0.6255, 0.7748, 0.6255, 0.7748, 0.6255, 0.7747, 0.6255, 0.7748, 0.6255, 0.7749, 0.6145, 0.848, 0.6145, 0.848, 0.6145, 0.848, 0.6145, 0.848, 0.6145, 0.848, 0.6145, 0.848, 0.6145, 0.848, 0.6145, 0.848, 0.6145, 0.848, 0.6145, 0.848, 0.6145, 0.848, 0.6145, 0.848, 0.6145, 0.848, 0.6145, 0.848, 0.6145, 0.848, 0.6145, 0.848, 0.6145, 0.848, 0.6145, 0.848, 0.6145, 0.848, 0.6145, 0.848, 0.6145, 0.848, 0.6145, 0.848, 0.6145, 0.848, 0.6145, 0.848, 0.6145, 0.848, 0.6145, 0.848, 0.6145, 0.848, 0.6145, 0.848, 0.6145, 0.848, 0.6145, 0.848, 0.6145, 0.848, 0.6145, 0.848, 0.6145, 0.848, 0.6145, 0.848, 0.6145, 0.848, 0.6145, 0.848, 0.6145, 0.848, 0.6145, 0.848, 0.6145, 0.848, 0.6145, 0.848, 0.6145, 0.848, 0.6145, 0.848, 0.6145, 0.848, 0.6145, 0.848, 0.6145, 0.848, 0.6145, 0.848, 0.6145, 0.848, 0.6145, 0.848, 0.6145, 0.848, 0.6145, 0.848, 0.6145, 0.848, 0.6145, 0.848, 0.6145, 0.848, 0.6145, 0.848, 0.6145, 0.848, 0.6145, 0.848, 0.6145, 0.848, 0.6145, 0.848, 0.6145, 0.848, 0.6145, 0.848, 0.6145, 0.848, 0.6145, 0.848, 0.6145, 0.848, 0.6145, 0.848, 0.6145, 0.848, 0.6145, 0.848, 0.6145, 0.848, 0.6145, 0.848, 0.6145, 0.848, 0.6145, 0.848, 0.6145, 0.848, 0.6145, 0.848, 0.6145, 0.848, 0.6145, 0.848, 0.6145, 0.848, 0.6145, 0.848, 0.6145, 0.848, 0.6145, 0.848, 0.6145, 0.848, 0.6145, 0.848, 0.6145, 0.848, 0.6145, 0.848, 0.6145, 0.848, 0.6145, 0.848, 0.6145, 0.848, 0.6145, 0.848, 0.6145, 0.848, 0.6145, 0.848, 0.6145, 0.848, 0.6145, 0.848, 0.6145, 0.848, 0.6145, 0.848, 0.6145, 0.848, 0.6145, 0.848, 0.6145, 0.848, 0.6145, 0.848, 0.6145, 0.848, 0.6145, 0.848, 0.6145, 0.848, 0.6145, 0.848, 0.6145, 0.848, 0.6145, 0.848, 0.6145, 0.848, 0.6145, 0.848, 0.6145, 0.848, 0.6145, 0.848, 0.6145, 0.848, 0.6145, 0.848, 0.6145, 0.848, 0.6145, 0.848, 0.6145, 0.848, 0.6145, 0.848, 0.6145, 0.848, 0.6145, 0.848, 0.6145, 0.848, 0.6145, 0.848, 0.6145, 0.848, 0.6145, 0.848, 0.6145, 0.848, 0.6145, 0.848, 0.6145, 0.848, 0.6145, 0.848, 0.6145, 0.848, 0.6145, 0.848, 0.6145, 0.848, 0.6145, 0.848, 0.6145, 0.848, 0.6145, 0.848, 0.6145, 0.848, 0.6145, 0.848, 0.6145, 0.848, 0.6145, 0.848, 0.6145, 0.848, 0.6145, 0.848, 0.6145, 0.848, 0.6145, 0.848, 0.6145, 0.848, 0.6145, 0.848, 0.6145, 0.848, 0.6145, 0.848, 0.6145, 0.848, 0.6145, 0.848, 0.6145, 0.848, 0.6145, 0.848, 0.6145, 0.848, 0.6145, 0.848, 0.6145, 0.848, 0.6145, 0.848, 0.6145, 0.848, 0.6145, 0.848, 0.6145, 0.848, 0.6145, 0.848, 0.6145, 0.848, 0.6145, 0.848, 0.6145, 0.848, 0.6145, 0.848, 0.6145, 0.848, 0.6145, 0.848, 0.6145, 0.848, 0.6145, 0.848, 0.6145, 0.848, 0.6145, 0.848, 0.6145, 0.848, 0.6145, 0.848, 0.6145, 0.848, 0.6145, 0.848, 0.6145, 0.848, 0.6145, 0.848, 0.6145, 0.848, 0.6145, 0.848, 0.6145, 0.848, 0.6145, 0.848, 0.6145, 0.848, 0.6145, 0.848, 0.6145, 0.848, 0.6145, 0.848, 0.6145, 0.848, 0.6145, 0.848, 0.6145, 0.848, 0.6145, 0.848, 0.6145, 0.848, 0.6145, 0.848, 0.6145, 0.848, 0.6145, 0.848, 0.6145, 0.848, 0.6145, 0.848, 0.6145, 0.848, 0.6145, 0.848, 0.6145, 0.848, 0.6145, 0.848, 0.6145, 0.848, 0.6145, 0.848, 0.6145, 0.848, 0.6145, 0.848, 0.6145, 0.848, 0.6145, 0.848, 0.6145, 0.848, 0.6145, 0.848, 0.6145, 0.848, 0.6145, 0.848, 0.6145, 0.848, 0.6145, 0.848, 0.6145, 0.848, 0.6145, 0.848, 0.6145, 0.848, 0.6145, 0.848, 0.6145, 0.848, 0.6145, 0.848, 0.6145, 0.848, 0.6145, 0.848, 0.6145, 0.848, 0.6145, 0.848, 0.6145, 0.848, 0.6145, 0.848, 0.6145, 0.848, 0.6145, 0.848, 0.6145, 0.848, 0.6145, 0.848, 0.6145, 0.848, 0.6145, 0.848, 0.6145, 0.848, 0.6145, 0.848, 0.6145, 0.848, 0.6145, 0.848, 0.6145, 0.848, 0.6145, 0.848, 0.6145, 0.848, 0.6145, 0.848, 0.6145, 0.848, 0.6145, 0.848, 0.6145, 0.848, 0.6145, 0.848, 0.6145, 0.848, 0.6145, 0.848, 0.6145, 0.848, 0.6145, 0.848, 0.6145, 0.848, 0.6145, 0.848, 0.6145, 0.848, 0.6145, 0.848, 0.6145, 0.848, 0.6145, 0.848, 0.6145, 0.848, 0.6145, 0.848, 0.6145, 0.848, 0.6145, 0.848, 0.6145, 0.848, 0.6145, 0.848, 0.6145, 0.848, 0.6145, 0.848, 0.6145, 0.848, 0.6145, 0.848, 0.6145, 0.848, 0.6145, 0.848, 0.6145, 0.848, 0.6145, 0.848, 0.6145, 0.848, 0.6145, 0.848, 0.6145, 0.848, 0.6145, 0.848, 0.6145, 0.848, 0.6145, 0.848, 0.6145, 0.848, 0.6145, 0.848, 0.6145, 0.848, 0.6145, 0.848, 0.6145, 0.848, 0.6145, 0.848, 0.6145, 0.848, 0.6145, 0.848, 0.6145, 0.848, 0.6145, 0.848, 0.6145, 0.848, 0.6145, 0.848, 0.6145, 0.848, 0.6145, 0.848, 0.6145, 0.848, 0.6145, 0.848, 0.6145, 0.848, 0.6145, 0.848, 0.6145, 0.848, 0.6145, 0.848, 0.6145, 0.848, 0.6145, 0.848, 0.6145, 0.848, 0.6145, 0.848, 0.6145, 0.848, 0.6145, 0.848, 0.6145, 0.848, 0.6145, 0.848, 0.6145, 0.848, 0.6145, 0.848, 0.6145, 0.848, 0.6145, 0.848, 0.6145, 0.848, 0.6145, 0.848, 0.6145, 0.848, 0.6145, 0.848, 0.6145, 0.848, 0.6145, 0.848, 0.6145, 0.848, 0.6145, 0.848, 0.6145, 0.848, 0.6145, 0.848, 0.6145, 0.848, 0.6145, 0.848, 0.6145, 0.848, 0.6145, 0.848, 0.6145, 0.848, 0.6145, 0.848, 0.6145, 0.848, 0.6145, 0.848, 0.6145, 0.848, 0.6145, 0.848, 0.6145, 0.848, 0.6145, 0.848, 0.6145, 0.848, 0.6145, 0.848, 0.6145, 0.848, 0.6145, 0.848, 0.6145, 0.848, 0.6145, 0.848, 0.6145, 0.848, 0.6145, 0.848, 0.6145, 0.848, 0.6145, 0.848, 0.6145, 0.848, 0.6145, 0.848, 0.6145, 0.848, 0.6145, 0.848, 0.6145, 0.848, 0.6145, 0.848, 0.6145, 0.848, 0.6145, 0.848, 0.6145, 0.848, 0.6145, 0.848, 0.6145, 0.848, 0.6145, 0.848, 0.6145, 0.848, 0.6145, 0.848, 0.6145, 0.848, 0.6145, 0.848, 0.6145, 0.848, 0.6145, 0.848, 0.6145, 0.848, 0.6145, 0.848, 0.6145, 0.848, 0.6145, 0.848, 0.6145, 0.848, 0.6145, 0.848, 0.6145, 0.848, 0.6145, 0.848, 0.6145, 0.848, 0.6145, 0.848, 0.6145, 0.848, 0.6145, 0.848, 0.6145, 0.848, 0.6145, 0.848, 0.6145, 0.848, 0.6145, 0.848, 0.6145, 0.848, 0.6145, 0.848, 0.6145, 0.848, 0.6145, 0.848, 0.6145, 0.848, 0.6145, 0.848, 0.6145, 0.848, 0.6145, 0.848, 0.6145, 0.848, 0.6145, 0.848, 0.6145, 0.848, 0.6145, 0.848, 0.6145, 0.848, 0.6145, 0.848, 0.6145, 0.848, 0.6145, 0.848, 0.6145, 0.848, 0.6145, 0.848, 0.6145, 0.848, 0.6145, 0.848, 0.6145, 0.848, 0.6145, 0.848, 0.6145, 0.848, 0.6145, 0.848, 0.6145, 0.848, 0.6145, 0.848, 0.6145, 0.848, 0.6145, 0.848, 0.6145, 0.848, 0.6145, 0.848, 0.6145, 0.848, 0.6145, 0.848, 0.6145, 0.848, 0.6145, 0.848, 0.6145, 0.848, 0.6145, 0.848, 0.6145, 0.848, 0.6145, 0.848, 0.6145, 0.848, 0.6145, 0.848, 0.6145, 0.848, 0.6145, 0.848, 0.6145, 0.848, 0.6145, 0.848, 0.6145, 0.848, 0.6145, 0.848, 0.6145, 0.848, 0.6145, 0.848, 0.6145, 0.848, 0.6145, 0.848, 0.6145, 0.848, 0.6145, 0.848, 0.6145, 0.848, 0.6145, 0.848, 0.6145, 0.848, 0.6145, 0.848, 0.6145, 0.848, 0.6145, 0.848, 0.6145, 0.848, 0.6145, 0.848, 0.6145, 0.848, 0.6145, 0.848, 0.6145, 0.848, 0.6145, 0.848, 0.6145, 0.848, 0.6145, 0.848, 0.6145, 0.848, 0.6145, 0.848, 0.6145, 0.848, 0.6145, 0.848, 0.6145, 0.848, 0.6145, 0.848, 0.6145, 0.848, 0.6145, 0.848, 0.6145, 0.848, 0.6145, 0.848, 0.6145, 0.848, 0.6145, 0.848, 0.6145, 0.848, 0.6145, 0.848, 0.6145, 0.848, 0.6145, 0.848, 0.6145, 0.848, 0.6145, 0.848, 0.6145, 0.848, 0.6145, 0.848, 0.6145, 0.848, 0.6145, 0.848, 0.6145, 0.848, 0.6145, 0.848, 0.6145, 0.848, 0.6145, 0.848, 0.6145, 0.848, 0.6145, 0.848, 0.6145, 0.848, 0.6145, 0.848, 0.6145, 0.848, 0.6145, 0.848, 0.6145, 0.848, 0.6145, 0.848, 0.6145, 0.848, 0.6145, 0.848, 0.6145, 0.848, 0.6145, 0.848, 0.6145, 0.848, 0.6145, 0.848, 0.6145, 0.848, 0.6145, 0.848, 0.6145, 0.848, 0.6145, 0.848, 0.6145, 0.848, 0.6145, 0.848, 0.6145, 0.848, 0.6145, 0.848, 0.6145, 0.848, 0.6145, 0.848, 0.6145, 0.848, 0.6145, 0.848, 0.6145, 0.848, 0.6145, 0.848, 0.6145, 0.848, 0.6145, 0.848, 0.6145, 0.848, 0.6145, 0.848, 0.6145, 0.848, 0.6145, 0.848, 0.6145, 0.848, 0.6145, 0.848, 0.6145, 0.848, 0.6145, 0.848, 0.6145, 0.848, 0.6145, 0.848, 0.6145, 0.848, 0.6145, 0.848, 0.6145, 0.848, 0.6145, 0.848, 0.6145, 0.848, 0.6145, 0.848, 0.6145, 0.848, 0.6145, 0.848, 0.6145, 0.848, 0.6145, 0.848, 0.6145, 0.848, 0.6145, 0.848, 0.6145, 0.848, 0.6145, 0.848, 0.6145, 0.848, 0.6145, 0.848, 0.6145, 0.848, 0.6145, 0.848, 0.6145, 0.848, 0.6145, 0.848, 0.6145, 0.848, 0.6145, 0.848, 0.6145, 0.848, 0.6145, 0.848, 0.6145, 0.848, 0.6145, 0.848, 0.6145, 0.848, 0.6145, 0.848, 0.6145, 0.848, 0.6145, 0.848, 0.6145, 0.848, 0.6145, 0.848, 0.6145, 0.848, 0.6145, 0.848, 0.6145, 0.848, 0.6145, 0.848, 0.6145, 0.848, 0.6145, 0.848, 0.6145, 0.848, 0.6145, 0.848, 0.6145, 0.848, 0.6145, 0.848, 0.6145, 0.848, 0.6145, 0.848, 0.6145, 0.848, 0.6145, 0.848, 0.6145, 0.848, 0.6145, 0.848, 0.6145, 0.848, 0.6145, 0.848, 0.6145, 0.848, 0.6145, 0.848, 0.6145, 0.848, 0.6145, 0.848, 0.6145, 0.848, 0.6145, 0.848, 0.6145, 0.848, 0.6145, 0.848, 0.6145, 0.848, 0.6145, 0.848, 0.6145, 0.848, 0.6145, 0.848, 0.6145, 0.848, 0.6145, 0.848, 0.6145, 0.848, 0.6145, 0.848, 0.6145, 0.848, 0.6145, 0.848, 0.6145, 0.848, 0.6145, 0.848, 0.6145, 0.848, 0.6145, 0.848, 0.6145, 0.848, 0.6145, 0.848, 0.6145, 0.848, 0.6145, 0.848, 0.6145, 0.848, 0.6145, 0.848, 0.6145, 0.848, 0.6145, 0.848, 0.6145, 0.848, 0.6145, 0.848, 0.6145, 0.848, 0.6145, 0.848, 0.6145, 0.848, 0.6145, 0.848, 0.6145, 0.848, 0.6145, 0.848, 0.6145, 0.848, 0.6145, 0.848, 0.6145, 0.848, 0.6145, 0.848, 0.6145, 0.848, 0.6145, 0.848, 0.6145, 0.848, 0.6145, 0.848, 0.6145, 0.848, 0.6145, 0.848, 0.6145, 0.848, 0.6145, 0.848, 0.6145, 0.848, 0.6145, 0.848, 0.6145, 0.848, 0.6145, 0.848, 0.6145, 0.848, 0.6145, 0.848, 0.6145, 0.848, 0.6145, 0.848, 0.6145, 0.848, 0.6145, 0.848, 0.6145, 0.848, 0.6145, 0.848, 0.6145, 0.848, 0.6145, 0.848, 0.6145, 0.848, 0.6145, 0.848, 0.6145, 0.848, 0.6145, 0.848, 0.6145, 0.848, 0.6145, 0.848, 0.6145, 0.848, 0.6145, 0.848, 0.6145, 0.848, 0.6145, 0.848, 0.6145, 0.848, 0.6145, 0.848, 0.6145, 0.848, 0.6145, 0.848, 0.6145, 0.848, 0.6145, 0.848, 0.6145, 0.848, 0.6145, 0.848, 0.6145, 0.848, 0.6145, 0.848, 0.6145, 0.848, 0.6145, 0.848, 0.6145, 0.848, 0.6145, 0.848, 0.6145, 0.848, 0.6145, 0.848, 0.6145, 0.848, 0.6145, 0.848, 0.6145, 0.848, 0.6145, 0.848, 0.6145, 0.848, 0.6145, 0.848, 0.6145, 0.848, 0.6145, 0.848, 0.6145, 0.848, 0.6145, 0.848, 0.6145, 0.848, 0.6145, 0.848, 0.6145, 0.848, 0.6145, 0.848, 0.6145, 0.848, 0.6145, 0.848, 0.6135, 0.8476, 0.6137, 0.8467, 0.6145, 0.8479, 0.6145, 0.8479, 0.6129, 0.8439, 0.612, 0.8465, 0.608, 0.8462, 0.6075, 0.8429, 0.5974, 0.8441, 0.5981, 0.848, 0.5924, 0.8493, 0.592, 0.8447, 0.6023, 0.8439, 0.6031, 0.8477, 0.5981, 0.848, 0.5974, 0.8441, 0.6075, 0.8429, 0.608, 0.8462, 0.6031, 0.8477, 0.6023, 0.8439, 0.612, 0.8482, 0.612, 0.8465, 0.6137, 0.8467, 0.6135, 0.8476, 0.6145, 0.848, 0.6145, 0.848, 0.6145, 0.848, 0.6145, 0.848, 0.6145, 0.848, 0.6145, 0.848, 0.6145, 0.848, 0.6145, 0.848, 0.6145, 0.848, 0.6145, 0.848, 0.6145, 0.848, 0.6145, 0.848, 0.6145, 0.848, 0.6145, 0.848, 0.6145, 0.848, 0.6145, 0.848, 0.6145, 0.848, 0.6145, 0.848, 0.6145, 0.848, 0.6145, 0.848, 0.6145, 0.848, 0.6145, 0.848, 0.6145, 0.848, 0.6145, 0.848, 0.6145, 0.848, 0.6145, 0.848, 0.6145, 0.848, 0.6145, 0.848, 0.6145, 0.848, 0.6145, 0.848, 0.6145, 0.848, 0.6145, 0.848, 0.6145, 0.848, 0.6145, 0.848, 0.6145, 0.848, 0.6145, 0.848])
me_cube_002.materials.append(mat_character_material)
me_cube_002.update()
me_cube_001 = bpy.data.meshes.new('Cube.001')
me_cube_001.from_pydata([(0.7253, 0.6045, -4.2), (0.7397, -0.4309, -4.255), (0.9541, -0.3231, -4.193), (0.9876, 0.4436, -4.161), (0.0, 0.5207, -4.553), (0.0, -0.411, -4.545), (1.058, -0.1429, -4.199), (1.082, 0.1327, -4.179), (0.0, 0.4626, -4.652), (0.0, -0.05942, -4.615), (0.4112, -0.3818, -4.513), (0.4933, 0.5519, -4.241), (0.2572, 0.5192, -4.317), (0.1968, -0.1154, -4.607), (1.172, -0.2071, -6.826), (1.275, -0.04901, -6.812), (0.8328, 0.1542, -6.87), (0.8328, -0.04281, -6.87), (1.275, 0.1608, -6.812), (0.9049, -0.1919, -6.861), (1.178, 0.3452, -6.823), (1.029, 0.3688, -6.844), (1.027, -0.2528, -6.845), (0.905, 0.3032, -6.861), (0.8772, -0.04036, -3.357), (0.8757, 0.1674, -3.341), (0.7611, 0.4337, -3.321), (0.7662, -0.2299, -3.366), (0.0, 0.5158, -3.283), (0.5289, 0.5501, -3.313), (0.2844, 0.5431, -3.293), (0.0, -0.4843, -3.381), (0.2799, -0.4788, -3.362), (0.5545, -0.3944, -3.357), (1.221, -0.1308, -5.372), (0.5177, -0.1445, -5.496), (1.246, 0.1359, -5.348), (0.6594, -0.3543, -5.395), (0.9091, 0.5043, -5.324), (1.1, -0.318, -5.373), (0.5088, 0.4667, -5.395), (1.161, 0.391, -5.311), (0.8983, -0.3935, -5.353), (0.681, 0.5154, -5.326), (0.5146, 0.6173, -3.674), (0.5998, -0.3869, -3.77), (0.7835, 0.4723, -3.695), (0.8156, -0.259, -3.752), (0.0, -0.4905, -3.721), (0.0, 0.5871, -3.642), (0.9264, 0.1614, -3.733), (0.9304, -0.0764, -3.75), (0.2888, 0.6009, -3.662), (0.2992, -0.4304, -3.861), (0.5456, 0.4479, -3.242), (0.5543, -0.3057, -3.277), (0.6986, 0.3617, -3.248), (0.6897, -0.1784, -3.279), (0.0, -0.3741, -3.296), (0.0, 0.3813, -3.216), (0.7635, 0.1434, -3.26), (0.7618, -0.02751, -3.273), (0.3893, 0.4581, -3.231), (0.3792, -0.3797, -3.278), (0.5276, 0.5214, -3.392), (0.5548, -0.3433, -3.434), (0.7612, 0.4084, -3.403), (0.774, -0.1897, -3.448), (0.0, -0.4287, -3.452), (0.0, 0.4971, -3.365), (0.8862, 0.1717, -3.425), (0.8878, -0.01926, -3.439), (0.2714, 0.5158, -3.374), (0.2679, -0.4208, -3.437), (1.172, -0.2071, -6.826), (1.275, -0.04901, -6.812), (0.8328, 0.1542, -6.87), (0.8328, -0.04281, -6.87), (1.275, 0.1608, -6.812), (0.9049, -0.1919, -6.861), (1.178, 0.3452, -6.823), (1.029, 0.3688, -6.844), (1.027, -0.2528, -6.845), (0.905, 0.3032, -6.861), (1.126, -0.1875, -6.829), (1.222, -0.04107, -6.816), (0.8122, 0.1472, -6.87), (0.8122, -0.03532, -6.87), (1.222, 0.1533, -6.816), (0.8791, -0.1734, -6.861), (1.132, 0.3241, -6.826), (0.9936, 0.346, -6.846), (0.9925, -0.2299, -6.846), (0.8791, 0.2852, -6.861), (1.162, -0.1875, -6.827), (1.258, -0.04107, -6.815), (0.8483, 0.1472, -6.868), (0.8483, -0.03532, -6.868), (1.258, 0.1533, -6.814), (0.9151, -0.1734, -6.86), (1.168, 0.3241, -6.824), (1.03, 0.346, -6.844), (1.029, -0.2299, -6.845), (0.9152, 0.2852, -6.86), (0.4451, 0.5401, -2.863), (0.4769, 0.6962, -3.459), (0.4451, -0.5755, -2.807), (0.458, -0.6475, -3.336), (0.6078, 0.3464, -2.853), (0.7954, 0.5653, -3.411), (0.0, -0.7459, -2.799), (0.0, -0.8128, -3.31), (0.0, 0.7104, -2.871), (0.0, 0.873, -3.474), (0.3655, 0.4779, -1.549), (0.3288, -0.6027, -1.534), (0.7341, 0.2891, -1.508), (0.0, -0.5348, -1.539), (0.0, 0.4741, -1.579), (0.8199, 0.1963, -1.089), (0.8295, -0.2433, -1.082), (0.4761, 0.1964, -0.9804), (0.4876, -0.2622, -1.014), (0.0, 0.3616, -0.9878), (0.0, -0.4161, -1.164), (0.9455, 0.1853, -3.366), (0.9069, -0.2264, -3.348), (0.6944, 0.1087, -2.841), (0.6944, -0.1442, -2.829), (0.7798, 0.08896, -1.667), (0.7313, -0.5359, -1.654), (0.1517, -0.7222, -3.328), (0.2258, -0.702, -2.801), (0.1892, 0.7361, -3.496), (0.2258, 0.6665, -2.869), (0.1489, -0.5794, -1.542), (0.171, 0.5021, -1.543), (0.4271, 0.3667, -1.066), (0.2821, -0.4816, -1.162), (0.3656, 0.4572, -1.292), (0.0, 0.449, -1.282), (0.1691, 0.4782, -1.274), (0.7734, -0.1487, -1.055), (0.4688, -0.07352, -1.08), (0.4544, -0.01247, -0.9683), (0.5903, 0.7158, -3.817), (0.6101, -0.6237, -3.974), (0.8912, 0.5157, -3.818), (0.0, -0.6724, -3.957), (0.0, 0.8388, -3.776), (1.047, 0.137, -3.842), (0.9995, -0.2489, -3.91), (0.292, 0.8378, -3.836), (0.3535, -0.6704, -3.96), (0.4516, 0.3583, -2.155), (0.4437, -0.5077, -2.165), (0.6672, 0.2074, -2.156), (0.0, -0.5964, -2.164), (0.0, 0.4848, -2.153), (0.7779, 0.008105, -2.159), (0.7728, -0.2035, -2.162), (0.1592, 0.4522, -2.154), (0.1581, -0.5688, -2.164), (2.223, -0.2767, -1.475), (2.19, 0.01386, -1.01), (2.191, 0.2732, -1.496), (2.218, -0.1149, -1.621), (2.205, 0.1023, -1.629), (2.181, 0.3179, -1.284), (2.181, 0.2155, -1.092), (2.205, -0.1926, -1.076), (2.217, -0.3074, -1.26), (2.84, 0.2528, -1.086), (2.835, -0.3661, -1.175), (2.827, 0.3301, -1.32), (2.821, -0.3737, -1.421), (2.808, 0.02092, -1.665), (2.811, -0.2209, -1.615), (2.815, 0.2385, -1.549), (2.845, -0.2016, -0.991), (2.847, 0.04283, -0.9557), (3.178, -0.1215, -1.14), (3.167, 0.16, -1.315), (3.164, -0.2118, -1.368), (3.158, -0.1309, -1.47), (3.175, 0.1196, -1.19), (3.172, -0.2084, -1.238), (3.179, 0.008315, -1.121), (3.156, -0.00358, -1.496), (3.16, 0.1112, -1.435), (3.036, 0.1249, -1.448), (3.032, -0.0009219, -1.515), (3.056, 0.012, -1.104), (3.048, -0.2253, -1.231), (3.052, 0.1339, -1.179), (3.034, -0.1406, -1.486), (3.04, -0.2293, -1.374), (3.044, 0.1783, -1.315), (3.055, -0.13, -1.124), (3.065, -0.2122, -0.9714), (3.047, 0.3528, -1.32), (3.041, -0.3954, -1.429), (3.03, -0.233, -1.635), (3.06, 0.2704, -1.072), (3.055, -0.387, -1.167), (3.067, 0.04737, -0.9339), (3.027, 0.02422, -1.688), (3.034, 0.2556, -1.564), (0.8505, 0.4304, -1.53), (0.8415, 0.2311, -1.676), (0.9354, 0.03141, -1.116), (0.9275, -0.3371, -1.364), (0.9131, 0.3059, -1.185), (0.8539, -0.06314, -1.688), (0.8922, -0.2766, -1.558), (0.8784, 0.4579, -1.335), (0.9404, -0.2351, -1.198), (1.742, 0.3544, -1.477), (1.762, 0.1999, -1.646), (1.72, 0.01828, -1.009), (1.758, -0.2932, -1.309), (1.715, 0.2348, -1.07), (1.775, -0.0328, -1.674), (1.773, -0.2313, -1.54), (1.723, 0.3658, -1.252), (1.737, -0.1907, -1.099), (2.647, 0.2887, -1.595), (2.642, 0.02701, -1.738), (2.659, 0.05077, -0.9042), (2.651, -0.4211, -1.153), (2.657, 0.2941, -1.049), (2.641, -0.2632, -1.674), (2.644, -0.4381, -1.439), (2.652, 0.3914, -1.32), (2.657, -0.2284, -0.9445), (0.5325, 0.7444, -3.569), (0.5343, -0.6774, -3.736), (0.8624, 0.5641, -3.563), (0.0, -0.7893, -3.724), (0.0, 0.9003, -3.538), (1.026, 0.1604, -3.594), (0.9795, -0.2593, -3.665), (0.2195, 0.836, -3.59), (0.2357, -0.7421, -3.731), (0.5913, 0.6407, -3.635), (0.6087, -0.5372, -3.774), (0.8558, 0.4647, -3.636), (0.0, -0.5799, -3.758), (0.0, 0.7489, -3.599), (0.9924, 0.1317, -3.657), (0.9511, -0.2076, -3.717), (0.3289, 0.7479, -3.652), (0.383, -0.5782, -3.762)], [], [(8, 12, 13, 9), (4, 11, 12, 8), (9, 13, 10, 5), (43, 38, 21, 23), (42, 37, 19, 22), (41, 36, 18, 20), (40, 43, 23, 16), (37, 35, 17, 19), (39, 42, 22, 14), (36, 34, 15, 18), (38, 41, 20, 21), (35, 40, 16, 17), (34, 39, 14, 15), (49, 59, 62, 52), (50, 60, 61, 51), (46, 56, 60, 50), (52, 62, 54, 44), (44, 54, 56, 46), (51, 61, 57, 47), (53, 63, 58, 48), (47, 57, 55, 45), (60, 25, 26, 56), (6, 2, 39, 34), (13, 12, 40, 35), (0, 3, 41, 38), (7, 6, 34, 36), (2, 1, 42, 39), (10, 13, 35, 37), (12, 11, 43, 40), (3, 7, 36, 41), (1, 10, 37, 42), (11, 0, 38, 43), (2, 47, 45, 1), (10, 53, 48, 5), (6, 51, 47, 2), (0, 44, 46, 3), (11, 52, 44, 0), (3, 46, 50, 7), (7, 50, 51, 6), (4, 49, 52, 11), (1, 45, 53, 10), (62, 30, 28, 59), (63, 32, 33, 55), (57, 27, 24, 61), (55, 33, 27, 57), (58, 31, 32, 63), (56, 26, 29, 54), (54, 29, 30, 62), (61, 24, 25, 60), (32, 73, 65, 33), (31, 68, 73, 32), (29, 64, 72, 30), (30, 72, 69, 28), (33, 65, 67, 27), (26, 66, 64, 29), (24, 71, 70, 25), (27, 67, 71, 24), (25, 70, 66, 26), (45, 55, 63, 53), (19, 17, 77, 79), (22, 19, 79, 82), (17, 16, 76, 77), (14, 22, 82, 74), (20, 18, 78, 80), (15, 14, 74, 75), (18, 15, 75, 78), (16, 23, 83, 76), (23, 21, 81, 83), (21, 20, 80, 81), (83, 81, 91, 93), (81, 80, 90, 91), (79, 77, 87, 89), (82, 79, 89, 92), (77, 76, 86, 87), (74, 82, 92, 84), (80, 78, 88, 90), (75, 74, 84, 85), (78, 75, 85, 88), (76, 83, 93, 86), (91, 90, 100, 101), (89, 87, 97, 99), (92, 89, 99, 102), (87, 86, 96, 97), (84, 92, 102, 94), (90, 88, 98, 100), (85, 84, 94, 95), (88, 85, 95, 98), (86, 93, 103, 96), (93, 91, 101, 103), (140, 123, 137, 141), (137, 121, 139, 141), (135, 138, 124, 117), (122, 138, 135, 115), (130, 115, 155, 160), (241, 126, 107, 236), (162, 157, 110, 132), (243, 131, 111, 238), (131, 132, 110, 111), (126, 128, 106, 107), (154, 156, 108, 104), (235, 105, 109, 237), (105, 104, 108, 109), (161, 154, 104, 134), (242, 133, 105, 235), (133, 134, 104, 105), (156, 116, 129, 159), (159, 129, 130, 160), (155, 115, 135, 162), (109, 108, 127, 125), (125, 127, 128, 126), (237, 109, 125, 240), (240, 125, 126, 241), (142, 143, 122, 120), (143, 144, 138, 122), (158, 118, 136, 161), (113, 112, 134, 133), (239, 113, 133, 242), (107, 106, 132, 131), (236, 107, 131, 243), (118, 140, 141, 136), (136, 141, 139, 114), (121, 137, 144, 143), (119, 121, 143, 142), (120, 122, 115, 130), (112, 158, 161, 134), (106, 155, 162, 132), (127, 159, 160, 128), (108, 156, 159, 127), (136, 114, 154, 161), (114, 116, 156, 154), (135, 117, 157, 162), (222, 218, 167, 166), (223, 222, 166, 163), (198, 193, 186, 181), (197, 194, 185, 182), (226, 233, 174, 178), (221, 219, 164, 169), (228, 234, 179, 180), (233, 230, 172, 174), (225, 220, 171, 170), (191, 190, 189, 188), (206, 207, 190, 191), (179, 173, 204, 199), (175, 177, 202, 201), (231, 227, 176, 177), (230, 228, 180, 172), (196, 195, 184, 183), (229, 232, 175, 173), (194, 192, 187, 185), (190, 197, 182, 189), (178, 174, 200, 207), (176, 178, 207, 206), (201, 202, 195, 196), (202, 206, 191, 195), (200, 203, 194, 197), (199, 204, 193, 198), (172, 180, 205, 203), (204, 201, 196, 193), (195, 191, 188, 184), (174, 172, 203, 200), (173, 175, 201, 204), (203, 205, 192, 194), (180, 179, 199, 205), (177, 176, 206, 202), (207, 200, 197, 190), (192, 198, 181, 187), (205, 199, 198, 192), (193, 196, 183, 186), (155, 106, 128, 160), (227, 226, 178, 176), (232, 231, 177, 175), (220, 223, 163, 171), (234, 229, 173, 179), (218, 217, 165, 167), (219, 225, 170, 164), (224, 221, 169, 168), (217, 224, 168, 165), (120, 130, 214, 211), (139, 121, 212, 215), (116, 114, 208, 209), (129, 116, 209, 213), (119, 142, 216, 210), (114, 139, 215, 208), (142, 120, 211, 216), (130, 129, 213, 214), (121, 119, 210, 212), (213, 209, 218, 222), (208, 215, 224, 217), (210, 216, 225, 219), (214, 213, 222, 223), (209, 208, 217, 218), (211, 214, 223, 220), (212, 210, 219, 221), (216, 211, 220, 225), (215, 212, 221, 224), (170, 171, 229, 234), (168, 169, 230, 233), (166, 167, 227, 231), (165, 168, 233, 226), (164, 170, 234, 228), (163, 166, 231, 232), (167, 165, 226, 227), (171, 163, 232, 229), (169, 164, 228, 230), (146, 236, 243, 153), (149, 239, 242, 152), (150, 240, 241, 151), (147, 237, 240, 150), (152, 242, 235, 145), (145, 235, 237, 147), (153, 243, 238, 148), (151, 241, 236, 146), (147, 150, 249, 246), (149, 152, 251, 248), (153, 148, 247, 252), (152, 145, 244, 251), (150, 151, 250, 249), (146, 153, 252, 245), (151, 146, 245, 250), (145, 147, 246, 244)])
me_cube_001.polygons.foreach_set('use_smooth', [True] * 220)
_uv = me_cube_001.uv_layers.new(name='UVMap')
_uv.uv.foreach_set('vector', [0.4142, 0.8867, 0.4024, 0.8848, 0.3966, 0.8624, 0.4149, 0.8483, 0.4148, 0.8961, 0.391, 0.8888, 0.4024, 0.8848, 0.4142, 0.8867, 0.4149, 0.8483, 0.3966, 0.8624, 0.3886, 0.8566, 0.3913, 0.8311, 0.3901, 0.8808, 0.3857, 0.8799, 0.3863, 0.8732, 0.3871, 0.8725, 0.3817, 0.8627, 0.3876, 0.86, 0.3868, 0.8697, 0.3858, 0.8693, 0.3818, 0.8776, 0.3798, 0.8744, 0.3841, 0.8723, 0.3851, 0.8731, 0.3929, 0.8784, 0.3901, 0.8808, 0.3871, 0.8725, 0.388, 0.8717, 0.3876, 0.86, 0.3934, 0.8647, 0.3877, 0.8702, 0.3868, 0.8697, 0.3798, 0.8668, 0.3817, 0.8627, 0.3858, 0.8693, 0.3847, 0.8697, 0.3798, 0.8744, 0.3791, 0.8704, 0.3838, 0.8708, 0.3841, 0.8723, 0.3857, 0.8799, 0.3818, 0.8776, 0.3851, 0.8731, 0.3863, 0.8732, 0.3934, 0.8647, 0.3929, 0.8784, 0.388, 0.8717, 0.3877, 0.8702, 0.3791, 0.8704, 0.3798, 0.8668, 0.3847, 0.8697, 0.3838, 0.8708, 0.3932, 0.9306, 0.3638, 0.9575, 0.349, 0.9368, 0.3836, 0.9198, 0.3592, 0.881, 0.3266, 0.892, 0.3234, 0.8779, 0.3574, 0.8707, 0.3651, 0.896, 0.3342, 0.9105, 0.3266, 0.892, 0.3592, 0.881, 0.3836, 0.9198, 0.349, 0.9368, 0.3416, 0.9245, 0.3743, 0.9091, 0.3743, 0.9091, 0.3416, 0.9245, 0.3342, 0.9105, 0.3651, 0.896, 0.3574, 0.8707, 0.3234, 0.8779, 0.3211, 0.8644, 0.3568, 0.8609, 0.3687, 0.8302, 0.3219, 0.8325, 0.3264, 0.8071, 0.3646, 0.8118, 0.3568, 0.8609, 0.3211, 0.8644, 0.321, 0.8493, 0.3585, 0.8484, 0.6211, 0.3835, 0.6112, 0.3869, 0.6202, 0.4065, 0.6288, 0.402, 0.3732, 0.8688, 0.3733, 0.864, 0.3798, 0.8668, 0.3791, 0.8704, 0.3966, 0.8624, 0.4024, 0.8848, 0.3929, 0.8784, 0.3934, 0.8647, 0.3831, 0.8868, 0.3767, 0.8815, 0.3818, 0.8776, 0.3857, 0.8799, 0.3736, 0.8749, 0.3732, 0.8688, 0.3791, 0.8704, 0.3798, 0.8744, 0.3733, 0.864, 0.3766, 0.8583, 0.3817, 0.8627, 0.3798, 0.8668, 0.3886, 0.8566, 0.3966, 0.8624, 0.3934, 0.8647, 0.3876, 0.86, 0.4024, 0.8848, 0.391, 0.8888, 0.3901, 0.8808, 0.3929, 0.8784, 0.3767, 0.8815, 0.3736, 0.8749, 0.3798, 0.8744, 0.3818, 0.8776, 0.3766, 0.8583, 0.3886, 0.8566, 0.3876, 0.86, 0.3817, 0.8627, 0.391, 0.8888, 0.3831, 0.8868, 0.3857, 0.8799, 0.3901, 0.8808, 0.3733, 0.864, 0.3568, 0.8609, 0.3585, 0.8484, 0.3766, 0.8583, 0.3886, 0.8566, 0.3687, 0.8302, 0.3646, 0.8118, 0.3913, 0.8311, 0.3732, 0.8688, 0.3574, 0.8707, 0.3568, 0.8609, 0.3733, 0.864, 0.3831, 0.8868, 0.3743, 0.9091, 0.3651, 0.896, 0.3767, 0.8815, 0.391, 0.8888, 0.3836, 0.9198, 0.3743, 0.9091, 0.3831, 0.8868, 0.3767, 0.8815, 0.3651, 0.896, 0.3592, 0.881, 0.3736, 0.8749, 0.3736, 0.8749, 0.3592, 0.881, 0.3574, 0.8707, 0.3732, 0.8688, 0.4148, 0.8961, 0.3932, 0.9306, 0.3836, 0.9198, 0.391, 0.8888, 0.3766, 0.8583, 0.3585, 0.8484, 0.3687, 0.8302, 0.3886, 0.8566, 0.6435, 0.4283, 0.639, 0.4405, 0.6464, 0.4536, 0.6583, 0.449, 0.6165, 0.324, 0.6074, 0.3121, 0.6065, 0.3368, 0.6155, 0.3409, 0.6156, 0.3559, 0.6059, 0.3564, 0.6067, 0.3723, 0.6179, 0.3694, 0.6155, 0.3409, 0.6065, 0.3368, 0.6059, 0.3564, 0.6156, 0.3559, 0.6209, 0.2986, 0.6081, 0.2957, 0.6074, 0.3121, 0.6165, 0.324, 0.6288, 0.402, 0.6202, 0.4065, 0.629, 0.4236, 0.6361, 0.416, 0.6361, 0.416, 0.629, 0.4236, 0.639, 0.4405, 0.6435, 0.4283, 0.6179, 0.3694, 0.6067, 0.3723, 0.6112, 0.3869, 0.6211, 0.3835, 0.6074, 0.3121, 0.5991, 0.312, 0.5991, 0.3384, 0.6065, 0.3368, 0.6081, 0.2957, 0.5995, 0.2963, 0.5991, 0.312, 0.6074, 0.3121, 0.629, 0.4236, 0.6226, 0.4262, 0.6333, 0.4448, 0.639, 0.4405, 0.639, 0.4405, 0.6333, 0.4448, 0.6401, 0.4569, 0.6464, 0.4536, 0.6065, 0.3368, 0.5991, 0.3384, 0.5992, 0.3588, 0.6059, 0.3564, 0.6202, 0.4065, 0.6138, 0.4077, 0.6226, 0.4262, 0.629, 0.4236, 0.6067, 0.3723, 0.6006, 0.3749, 0.605, 0.3889, 0.6112, 0.3869, 0.6059, 0.3564, 0.5992, 0.3588, 0.6006, 0.3749, 0.6067, 0.3723, 0.6112, 0.3869, 0.605, 0.3889, 0.6138, 0.4077, 0.6202, 0.4065, 0.3585, 0.8484, 0.321, 0.8493, 0.3219, 0.8325, 0.3687, 0.8302, 0.6689, 0.3023, 0.6698, 0.3029, 0.6698, 0.3029, 0.6689, 0.3023, 0.668, 0.302, 0.6689, 0.3023, 0.6689, 0.3023, 0.668, 0.302, 0.6698, 0.3029, 0.6701, 0.3043, 0.6701, 0.3043, 0.6698, 0.3029, 0.6669, 0.3023, 0.668, 0.302, 0.668, 0.302, 0.6669, 0.3023, 0.6673, 0.3057, 0.6662, 0.3049, 0.6663, 0.305, 0.6673, 0.3057, 0.6659, 0.3034, 0.6669, 0.3023, 0.6669, 0.3023, 0.6659, 0.3034, 0.6662, 0.3049, 0.6659, 0.3034, 0.6659, 0.3034, 0.6663, 0.305, 0.6701, 0.3043, 0.6693, 0.3052, 0.6693, 0.3052, 0.6701, 0.3043, 0.6693, 0.3052, 0.6684, 0.3058, 0.6684, 0.3058, 0.6693, 0.3052, 0.6684, 0.3058, 0.6673, 0.3057, 0.6673, 0.3057, 0.6684, 0.3058, 0.3871, 0.8725, 0.3863, 0.8732, 0.3864, 0.873, 0.3872, 0.8724, 0.3863, 0.8732, 0.3852, 0.8731, 0.3855, 0.8728, 0.3864, 0.873, 0.3868, 0.8697, 0.3877, 0.8702, 0.3876, 0.8704, 0.3869, 0.8698, 0.3858, 0.8693, 0.3868, 0.8697, 0.3869, 0.8698, 0.3861, 0.8695, 0.3877, 0.8702, 0.388, 0.8717, 0.3878, 0.8716, 0.3876, 0.8704, 0.3847, 0.8697, 0.3858, 0.8693, 0.3861, 0.8695, 0.3851, 0.8699, 0.3852, 0.8731, 0.3841, 0.8723, 0.3845, 0.8722, 0.3855, 0.8728, 0.3838, 0.8708, 0.3847, 0.8697, 0.3851, 0.8699, 0.3842, 0.8708, 0.3841, 0.8723, 0.3838, 0.8708, 0.3842, 0.8708, 0.3845, 0.8722, 0.388, 0.8717, 0.3871, 0.8725, 0.3872, 0.8724, 0.3878, 0.8716, 0.3864, 0.873, 0.3855, 0.8728, 0.3851, 0.8726, 0.3861, 0.8729, 0.3869, 0.8698, 0.3876, 0.8704, 0.3873, 0.8705, 0.3867, 0.8698, 0.3861, 0.8695, 0.3869, 0.8698, 0.3867, 0.8698, 0.3859, 0.8696, 0.3876, 0.8704, 0.3878, 0.8716, 0.3875, 0.8716, 0.3873, 0.8705, 0.3851, 0.8699, 0.3861, 0.8695, 0.3859, 0.8696, 0.385, 0.8701, 0.3855, 0.8728, 0.3845, 0.8722, 0.3846, 0.872, 0.3851, 0.8726, 0.3842, 0.8708, 0.3851, 0.8699, 0.385, 0.8701, 0.3845, 0.871, 0.3845, 0.8722, 0.3842, 0.8708, 0.3845, 0.871, 0.3846, 0.872, 0.3878, 0.8716, 0.3872, 0.8724, 0.387, 0.8724, 0.3875, 0.8716, 0.3872, 0.8724, 0.3864, 0.873, 0.3861, 0.8729, 0.387, 0.8724, 0.4288, 0.8575, 0.4193, 0.8696, 0.4142, 0.865, 0.4236, 0.8558, 0.4142, 0.865, 0.4128, 0.8575, 0.4198, 0.8532, 0.4236, 0.8558, 0.3928, 0.8441, 0.4007, 0.8636, 0.3937, 0.8654, 0.3873, 0.8447, 0.4053, 0.8566, 0.4007, 0.8636, 0.3928, 0.8441, 0.3976, 0.8439, 0.4083, 0.8439, 0.3976, 0.8439, 0.3986, 0.829, 0.4083, 0.8302, 0.4153, 0.8029, 0.4147, 0.8052, 0.4096, 0.8028, 0.4107, 0.8002, 0.3938, 0.8283, 0.3881, 0.8274, 0.3931, 0.8103, 0.3969, 0.8126, 0.4083, 0.7983, 0.4069, 0.8011, 0.4017, 0.7975, 0.4046, 0.7951, 0.4069, 0.8011, 0.3969, 0.8126, 0.3931, 0.8103, 0.4017, 0.7975, 0.4147, 0.8052, 0.4108, 0.8162, 0.4016, 0.8145, 0.4096, 0.8028, 0.4251, 0.8331, 0.4198, 0.8328, 0.4218, 0.8165, 0.4257, 0.8166, 0.4247, 0.803, 0.4246, 0.8054, 0.4216, 0.8058, 0.4217, 0.8036, 0.4246, 0.8054, 0.4257, 0.8166, 0.4218, 0.8165, 0.4216, 0.8058, 0.4299, 0.8337, 0.4251, 0.8331, 0.4257, 0.8166, 0.4303, 0.8166, 0.4273, 0.8019, 0.4276, 0.8047, 0.4246, 0.8054, 0.4247, 0.803, 0.4276, 0.8047, 0.4303, 0.8166, 0.4257, 0.8166, 0.4246, 0.8054, 0.4198, 0.8328, 0.4174, 0.846, 0.4132, 0.8442, 0.4146, 0.8313, 0.4146, 0.8313, 0.4132, 0.8442, 0.4083, 0.8439, 0.4083, 0.8302, 0.3986, 0.829, 0.3976, 0.8439, 0.3928, 0.8441, 0.3938, 0.8283, 0.4216, 0.8058, 0.4218, 0.8165, 0.4168, 0.8165, 0.4181, 0.8059, 0.4181, 0.8059, 0.4168, 0.8165, 0.4108, 0.8162, 0.4147, 0.8052, 0.4217, 0.8036, 0.4216, 0.8058, 0.4181, 0.8059, 0.4184, 0.8038, 0.4184, 0.8038, 0.4181, 0.8059, 0.4147, 0.8052, 0.4153, 0.8029, 0.4101, 0.8506, 0.4091, 0.8576, 0.4053, 0.8566, 0.4089, 0.8502, 0.4091, 0.8576, 0.4083, 0.8655, 0.4007, 0.8636, 0.4053, 0.8566, 0.4355, 0.8338, 0.4323, 0.8492, 0.4271, 0.8486, 0.4299, 0.8337, 0.4332, 0.8032, 0.4359, 0.8163, 0.4303, 0.8166, 0.4276, 0.8047, 0.4318, 0.8008, 0.4332, 0.8032, 0.4276, 0.8047, 0.4273, 0.8019, 0.4096, 0.8028, 0.4016, 0.8145, 0.3969, 0.8126, 0.4069, 0.8011, 0.4107, 0.8002, 0.4096, 0.8028, 0.4069, 0.8011, 0.4083, 0.7983, 0.4323, 0.8492, 0.4288, 0.8575, 0.4236, 0.8558, 0.4271, 0.8486, 0.4271, 0.8486, 0.4236, 0.8558, 0.4198, 0.8532, 0.4229, 0.8471, 0.4128, 0.8575, 0.4142, 0.865, 0.4083, 0.8655, 0.4091, 0.8576, 0.4113, 0.8506, 0.4128, 0.8575, 0.4091, 0.8576, 0.4101, 0.8506, 0.4089, 0.8502, 0.4053, 0.8566, 0.3976, 0.8439, 0.4083, 0.8439, 0.4359, 0.8163, 0.4355, 0.8338, 0.4299, 0.8337, 0.4303, 0.8166, 0.4016, 0.8145, 0.3986, 0.829, 0.3938, 0.8283, 0.3969, 0.8126, 0.4168, 0.8165, 0.4146, 0.8313, 0.4083, 0.8302, 0.4108, 0.8162, 0.4218, 0.8165, 0.4198, 0.8328, 0.4146, 0.8313, 0.4168, 0.8165, 0.4271, 0.8486, 0.4229, 0.8471, 0.4251, 0.8331, 0.4299, 0.8337, 0.4229, 0.8471, 0.4174, 0.846, 0.4198, 0.8328, 0.4251, 0.8331, 0.3928, 0.8441, 0.3873, 0.8447, 0.3881, 0.8274, 0.3938, 0.8283, 0.4132, 0.8442, 0.4174, 0.846, 0.4174, 0.846, 0.4132, 0.8442, 0.4083, 0.8439, 0.4132, 0.8442, 0.4132, 0.8442, 0.4083, 0.8439, 0.4101, 0.8506, 0.4089, 0.8502, 0.4089, 0.8502, 0.4101, 0.8506, 0.4198, 0.8532, 0.4128, 0.8575, 0.4128, 0.8575, 0.4198, 0.8532, 0.4229, 0.8471, 0.4198, 0.8532, 0.4198, 0.8532, 0.4229, 0.8471, 0.4128, 0.8575, 0.4113, 0.8506, 0.4113, 0.8506, 0.4128, 0.8575, 0.4113, 0.8506, 0.4101, 0.8506, 0.4101, 0.8506, 0.4113, 0.8506, 0.4198, 0.8532, 0.4128, 0.8575, 0.4128, 0.8575, 0.4198, 0.8532, 0.4101, 0.8506, 0.4089, 0.8502, 0.4089, 0.8502, 0.4101, 0.8506, 0.4174, 0.846, 0.4229, 0.8471, 0.4229, 0.8471, 0.4174, 0.846, 0.4174, 0.846, 0.4229, 0.8471, 0.4229, 0.8471, 0.4174, 0.846, 0.4101, 0.8506, 0.4089, 0.8502, 0.4089, 0.8502, 0.4101, 0.8506, 0.4083, 0.8439, 0.4132, 0.8442, 0.4132, 0.8442, 0.4083, 0.8439, 0.4132, 0.8442, 0.4174, 0.846, 0.4174, 0.846, 0.4132, 0.8442, 0.4128, 0.8575, 0.4113, 0.8506, 0.4113, 0.8506, 0.4128, 0.8575, 0.4083, 0.8439, 0.4132, 0.8442, 0.4132, 0.8442, 0.4083, 0.8439, 0.4089, 0.8502, 0.4083, 0.8439, 0.4083, 0.8439, 0.4089, 0.8502, 0.4128, 0.8575, 0.4113, 0.8506, 0.4113, 0.8506, 0.4128, 0.8575, 0.4229, 0.8471, 0.4198, 0.8532, 0.4198, 0.8532, 0.4229, 0.8471, 0.4229, 0.8471, 0.4198, 0.8532, 0.4198, 0.8532, 0.4229, 0.8471, 0.4174, 0.846, 0.4229, 0.8471, 0.4229, 0.8471, 0.4174, 0.846, 0.4083, 0.8439, 0.4132, 0.8442, 0.4132, 0.8442, 0.4083, 0.8439, 0.4132, 0.8442, 0.4174, 0.846, 0.4174, 0.846, 0.4132, 0.8442, 0.4198, 0.8532, 0.4128, 0.8575, 0.4128, 0.8575, 0.4198, 0.8532, 0.4101, 0.8506, 0.4089, 0.8502, 0.4089, 0.8502, 0.4101, 0.8506, 0.4128, 0.8575, 0.4113, 0.8506, 0.4113, 0.8506, 0.4128, 0.8575, 0.4089, 0.8502, 0.4083, 0.8439, 0.4083, 0.8439, 0.4089, 0.8502, 0.4132, 0.8442, 0.4174, 0.846, 0.4174, 0.846, 0.4132, 0.8442, 0.4198, 0.8532, 0.4128, 0.8575, 0.4128, 0.8575, 0.4198, 0.8532, 0.4089, 0.8502, 0.4083, 0.8439, 0.4083, 0.8439, 0.4089, 0.8502, 0.4128, 0.8575, 0.4113, 0.8506, 0.4113, 0.8506, 0.4128, 0.8575, 0.4113, 0.8506, 0.4101, 0.8506, 0.4101, 0.8506, 0.4113, 0.8506, 0.4132, 0.8442, 0.4174, 0.846, 0.4174, 0.846, 0.4132, 0.8442, 0.4229, 0.8471, 0.4198, 0.8532, 0.4198, 0.8532, 0.4229, 0.8471, 0.4113, 0.8506, 0.4101, 0.8506, 0.4101, 0.8506, 0.4113, 0.8506, 0.4113, 0.8506, 0.4101, 0.8506, 0.4101, 0.8506, 0.4113, 0.8506, 0.4089, 0.8502, 0.4083, 0.8439, 0.4083, 0.8439, 0.4089, 0.8502, 0.3986, 0.829, 0.4016, 0.8145, 0.4108, 0.8162, 0.4083, 0.8302, 0.4174, 0.846, 0.4229, 0.8471, 0.4229, 0.8471, 0.4174, 0.846, 0.4083, 0.8439, 0.4132, 0.8442, 0.4132, 0.8442, 0.4083, 0.8439, 0.4089, 0.8502, 0.4083, 0.8439, 0.4083, 0.8439, 0.4089, 0.8502, 0.4101, 0.8506, 0.4089, 0.8502, 0.4089, 0.8502, 0.4101, 0.8506, 0.4174, 0.846, 0.4229, 0.8471, 0.4229, 0.8471, 0.4174, 0.846, 0.4113, 0.8506, 0.4101, 0.8506, 0.4101, 0.8506, 0.4113, 0.8506, 0.4198, 0.8532, 0.4128, 0.8575, 0.4128, 0.8575, 0.4198, 0.8532, 0.4229, 0.8471, 0.4198, 0.8532, 0.4198, 0.8532, 0.4229, 0.8471, 0.4089, 0.8502, 0.4083, 0.8439, 0.4083, 0.8439, 0.4089, 0.8502, 0.4198, 0.8532, 0.4128, 0.8575, 0.4128, 0.8575, 0.4198, 0.8532, 0.4174, 0.846, 0.4229, 0.8471, 0.4229, 0.8471, 0.4174, 0.846, 0.4132, 0.8442, 0.4174, 0.846, 0.4174, 0.846, 0.4132, 0.8442, 0.4113, 0.8506, 0.4101, 0.8506, 0.4101, 0.8506, 0.4113, 0.8506, 0.4229, 0.8471, 0.4198, 0.8532, 0.4198, 0.8532, 0.4229, 0.8471, 0.4101, 0.8506, 0.4089, 0.8502, 0.4089, 0.8502, 0.4101, 0.8506, 0.4083, 0.8439, 0.4132, 0.8442, 0.4132, 0.8442, 0.4083, 0.8439, 0.4128, 0.8575, 0.4113, 0.8506, 0.4113, 0.8506, 0.4128, 0.8575, 0.4132, 0.8442, 0.4174, 0.846, 0.4174, 0.846, 0.4132, 0.8442, 0.4229, 0.8471, 0.4198, 0.8532, 0.4198, 0.8532, 0.4229, 0.8471, 0.4113, 0.8506, 0.4101, 0.8506, 0.4101, 0.8506, 0.4113, 0.8506, 0.4083, 0.8439, 0.4132, 0.8442, 0.4132, 0.8442, 0.4083, 0.8439, 0.4174, 0.846, 0.4229, 0.8471, 0.4229, 0.8471, 0.4174, 0.846, 0.4089, 0.8502, 0.4083, 0.8439, 0.4083, 0.8439, 0.4089, 0.8502, 0.4128, 0.8575, 0.4113, 0.8506, 0.4113, 0.8506, 0.4128, 0.8575, 0.4101, 0.8506, 0.4089, 0.8502, 0.4089, 0.8502, 0.4101, 0.8506, 0.4198, 0.8532, 0.4128, 0.8575, 0.4128, 0.8575, 0.4198, 0.8532, 0.4101, 0.8506, 0.4089, 0.8502, 0.4089, 0.8502, 0.4101, 0.8506, 0.4198, 0.8532, 0.4128, 0.8575, 0.4128, 0.8575, 0.4198, 0.8532, 0.4132, 0.8442, 0.4174, 0.846, 0.4174, 0.846, 0.4132, 0.8442, 0.4229, 0.8471, 0.4198, 0.8532, 0.4198, 0.8532, 0.4229, 0.8471, 0.4113, 0.8506, 0.4101, 0.8506, 0.4101, 0.8506, 0.4113, 0.8506, 0.4083, 0.8439, 0.4132, 0.8442, 0.4132, 0.8442, 0.4083, 0.8439, 0.4174, 0.846, 0.4229, 0.8471, 0.4229, 0.8471, 0.4174, 0.846, 0.4089, 0.8502, 0.4083, 0.8439, 0.4083, 0.8439, 0.4089, 0.8502, 0.4128, 0.8575, 0.4113, 0.8506, 0.4113, 0.8506, 0.4128, 0.8575, 0.4119, 0.7977, 0.4107, 0.8002, 0.4083, 0.7983, 0.4098, 0.7954, 0.4303, 0.7984, 0.4318, 0.8008, 0.4273, 0.8019, 0.427, 0.7992, 0.4187, 0.8016, 0.4184, 0.8038, 0.4153, 0.8029, 0.4158, 0.8006, 0.4218, 0.8015, 0.4217, 0.8036, 0.4184, 0.8038, 0.4187, 0.8016, 0.427, 0.7992, 0.4273, 0.8019, 0.4247, 0.803, 0.4247, 0.8006, 0.4247, 0.8006, 0.4247, 0.803, 0.4217, 0.8036, 0.4218, 0.8015, 0.4098, 0.7954, 0.4083, 0.7983, 0.4046, 0.7951, 0.4075, 0.7926, 0.4158, 0.8006, 0.4153, 0.8029, 0.4107, 0.8002, 0.4119, 0.7977, 0.4218, 0.8015, 0.4187, 0.8016, 0.4187, 0.8016, 0.4218, 0.8015, 0.4303, 0.7984, 0.427, 0.7992, 0.427, 0.7992, 0.4303, 0.7984, 0.4098, 0.7954, 0.4075, 0.7926, 0.4075, 0.7926, 0.4098, 0.7954, 0.427, 0.7992, 0.4247, 0.8006, 0.4247, 0.8006, 0.427, 0.7992, 0.4187, 0.8016, 0.4158, 0.8006, 0.4158, 0.8006, 0.4187, 0.8016, 0.4119, 0.7977, 0.4098, 0.7954, 0.4098, 0.7954, 0.4119, 0.7977, 0.4158, 0.8006, 0.4119, 0.7977, 0.4119, 0.7977, 0.4158, 0.8006, 0.4247, 0.8006, 0.4218, 0.8015, 0.4218, 0.8015, 0.4247, 0.8006])
me_cube_001.materials.append(mat_character_material)
me_cube_001.update()

# ---- curves / text
cu_nurbspath = bpy.data.curves.new('NurbsPath', 'CURVE')
cu_nurbspath.dimensions = '3D'
_sp = cu_nurbspath.splines.new('NURBS'); _sp.points.add(6)
_sp.points.foreach_set('co', [-1.257, -0.7961, -5.053, 1.0, -1.58, -0.6589, -4.735, 1.0, -1.565, -0.6687, -4.231, 1.0, -1.238, -0.649, -3.449, 1.0, -0.2978, -0.649, -3.03, 1.0, 2.052, -0.649, -3.402, 1.0, 2.27, -0.649, -3.402, 1.0])
_sp.points.foreach_set('radius', [3.562, 3.694, 3.827, 4.093, 2.373, 4.316, 0.0])
_sp.points.foreach_set('tilt', [1.077, 1.077, 1.077, 2.984, 1.077, 1.077, 1.077])
_sp.order_u = 5
_sp.order_v = 0
_sp.resolution_u = 2
_sp.use_endpoint_u = True
_sp = cu_nurbspath.splines.new('NURBS'); _sp.points.add(5)
_sp.points.foreach_set('co', [-1.552, 0.4685, -4.932, 1.0, -1.521, 0.5046, -3.862, 1.0, -1.174, 0.5699, -3.032, 1.0, -0.1736, 0.5699, -3.032, 1.0, 2.281, 0.5724, -2.985, 1.0, 2.513, 0.5724, -2.985, 1.0])
_sp.points.foreach_set('radius', [3.418, 3.673, 3.928, 2.277, 4.142, 0.0])
_sp.points.foreach_set('tilt', [-0.8328, -0.8328, -0.8328, -0.8328, -0.8328, -0.8328])
_sp.order_u = 5
_sp.order_v = 0
_sp.resolution_u = 2
_sp.use_endpoint_u = True
_sp = cu_nurbspath.splines.new('NURBS'); _sp.points.add(4)
_sp.points.foreach_set('co', [-1.425, 0.7017, -4.936, 1.0, -1.394, 1.772, -4.929, 1.0, -0.8828, 2.367, -4.962, 1.0, 2.272, 2.131, -4.914, 1.0, 2.504, 2.131, -4.914, 1.0])
_sp.points.foreach_set('radius', [4.328, 4.651, 4.973, 5.245, 0.0])
_sp.order_u = 5
_sp.order_v = 0
_sp.resolution_u = 2
_sp.use_endpoint_u = True
_sp = cu_nurbspath.splines.new('NURBS'); _sp.points.add(7)
_sp.points.foreach_set('co', [-1.609, -0.02114, -4.982, 1.0, -1.577, -0.0421, -3.912, 1.0, -1.23, -0.02114, -3.08, 1.0, -0.0286, -0.2287, -3.091, 1.0, 0.1924, 0.6229, -3.08, 1.0, 0.7718, 0.5738, -3.08, 1.0, 2.188, 0.0969, -3.033, 1.0, 2.42, 0.0969, -3.033, 1.0])
_sp.points.foreach_set('radius', [2.508, 2.695, 2.882, 1.671, 2.013, 2.355, 3.039, 0.0])
_sp.order_u = 5
_sp.order_v = 0
_sp.resolution_u = 2
_sp.use_endpoint_u = True
_sp = cu_nurbspath.splines.new('NURBS'); _sp.points.add(5)
_sp.points.foreach_set('co', [-1.663, -0.07103, -4.933, 1.0, -1.631, -0.09199, -3.863, 1.0, -1.284, -0.07103, -3.032, 1.0, 0.237, -0.5817, -3.024, 1.0, 2.171, -0.07103, -2.984, 1.0, 2.402, -0.07103, -2.984, 1.0])
_sp.points.foreach_set('radius', [2.508, 2.695, 2.882, 1.671, 3.039, 0.0])
_sp.order_u = 5
_sp.order_v = 0
_sp.resolution_u = 2
_sp.use_endpoint_u = True
_sp = cu_nurbspath.splines.new('NURBS'); _sp.points.add(5)
_sp.points.foreach_set('co', [-1.46, 0.6686, -5.313, 1.0, -1.429, 1.493, -4.63, 1.0, -0.9179, 1.974, -4.278, 1.0, 0.3546, 2.241, -4.059, 1.0, 2.237, 1.761, -4.391, 1.0, 2.469, 1.761, -4.391, 1.0])
_sp.points.foreach_set('radius', [3.407, 3.661, 3.915, 2.27, 4.128, 0.0])
_sp.order_u = 5
_sp.order_v = 0
_sp.resolution_u = 2
_sp.use_endpoint_u = True
_sp = cu_nurbspath.splines.new('NURBS'); _sp.points.add(5)
_sp.points.foreach_set('co', [-1.331, 0.3584, -4.715, 1.0, -1.299, 1.221, -4.081, 1.0, -0.7886, 1.722, -3.758, 1.0, 0.4838, 2.001, -3.555, 1.0, 2.366, 1.531, -3.849, 1.0, 2.598, 1.531, -3.849, 1.0])
_sp.points.foreach_set('radius', [3.456, 3.714, 3.972, 2.303, 4.188, 0.0])
_sp.points.foreach_set('tilt', [0.0, 0.0, 0.0, -2.809, 0.0, 0.0])
_sp.order_u = 5
_sp.order_v = 0
_sp.resolution_u = 2
_sp.use_endpoint_u = True
_sp = cu_nurbspath.splines.new('NURBS'); _sp.points.add(5)
_sp.points.foreach_set('co', [-1.472, 0.8772, -5.134, 1.0, -1.441, 1.046, -4.077, 1.0, -1.094, 1.214, -3.262, 1.0, -0.09378, 1.214, -3.262, 1.0, 2.361, 1.223, -3.216, 1.0, 2.593, 1.223, -3.216, 1.0])
_sp.points.foreach_set('radius', [3.581, 3.847, 4.114, 2.385, 4.339, 0.0])
_sp.points.foreach_set('tilt', [-1.565, -1.565, -1.565, -1.565, -1.565, -1.565])
_sp.order_u = 5
_sp.order_v = 0
_sp.resolution_u = 2
_sp.use_endpoint_u = True
cu_nurbspath.use_path = True
cu_nurbspath.bevel_mode = 'OBJECT'
cu_nurbspath.bevel_profile.use_clip = True
cu_nurbspath.resolution_u = 2
cu_nurbspath.fill_mode = 'FULL'
cu_nurbspath_001 = bpy.data.curves.new('NurbsPath.001', 'CURVE')
cu_nurbspath_001.dimensions = '3D'
_sp = cu_nurbspath_001.splines.new('NURBS'); _sp.points.add(5)
_sp.points.foreach_set('co', [-1.528, 0.4587, -4.491, 1.0, -1.806, 0.06353, -4.633, 1.0, -1.72, -0.7555, -4.937, 1.0, -1.462, -1.546, -5.217, 1.0, 0.2506, -1.848, -5.868, 1.0, 0.4286, -1.963, -5.919, 1.0])
_sp.points.foreach_set('radius', [2.601, 2.695, 2.882, 1.671, 3.039, 0.0])
_sp.points.foreach_set('tilt', [1.077, 1.077, 2.984, 1.077, 1.077, 1.077])
_sp.order_u = 5
_sp.order_v = 0
_sp.resolution_u = 2
_sp.use_endpoint_u = True
_sp = cu_nurbspath_001.splines.new('NURBS'); _sp.points.add(5)
_sp.points.foreach_set('co', [-1.222, 0.369, -4.909, 1.0, -1.5, 0.01387, -5.133, 1.0, -1.683, -0.6983, -5.555, 1.0, -1.156, -1.431, -6.051, 1.0, 0.3553, -1.702, -6.596, 1.0, 0.5333, -1.804, -6.67, 1.0])
_sp.points.foreach_set('radius', [5.439, 5.634, 6.025, 3.493, 6.353, 0.0])
_sp.points.foreach_set('tilt', [1.077, 1.077, 2.984, 1.077, 1.077, 1.077])
_sp.order_u = 5
_sp.order_v = 0
_sp.resolution_u = 2
_sp.use_endpoint_u = True
_sp = cu_nurbspath_001.splines.new('NURBS'); _sp.points.add(5)
_sp.points.foreach_set('co', [-1.277, 0.3996, -5.408, 1.0, -1.555, 0.04453, -5.632, 1.0, -1.738, -0.6676, -6.054, 1.0, -1.211, -1.4, -6.55, 1.0, 0.6076, -1.048, -6.76, 1.0, 0.7856, -1.15, -6.834, 1.0])
_sp.points.foreach_set('radius', [3.327, 3.447, 3.686, 2.137, 3.887, 0.0])
_sp.points.foreach_set('tilt', [1.077, 1.077, 2.984, 1.077, 1.077, 1.077])
_sp.order_u = 5
_sp.order_v = 0
_sp.resolution_u = 2
_sp.use_endpoint_u = True
_sp = cu_nurbspath_001.splines.new('NURBS'); _sp.points.add(5)
_sp.points.foreach_set('co', [-1.436, -0.3401, -5.289, 1.0, -1.619, -0.6443, -4.932, 1.0, -1.538, -1.069, -4.513, 1.0, -0.6313, -1.484, -3.036, 1.0, 1.117, -1.226, -3.286, 1.0, 1.316, -1.301, -3.238, 1.0])
_sp.points.foreach_set('radius', [2.601, 2.695, 2.882, 6.885, 3.039, 0.0])
_sp.points.foreach_set('tilt', [1.077, 1.077, 2.984, 1.077, 1.077, 1.077])
_sp.order_u = 5
_sp.order_v = 0
_sp.resolution_u = 2
_sp.use_endpoint_u = True
_sp = cu_nurbspath_001.splines.new('NURBS'); _sp.points.add(5)
_sp.points.foreach_set('co', [-0.7991, -0.3729, -5.274, 1.0, -1.138, -0.831, -5.233, 1.0, -1.183, -1.555, -4.836, 1.0, -0.8541, -1.563, -3.79, 1.0, 0.6512, -1.848, -3.757, 1.0, 0.8249, -1.967, -3.7, 1.0])
_sp.points.foreach_set('radius', [3.547, 3.674, 3.929, 2.278, 4.143, 0.0])
_sp.points.foreach_set('tilt', [1.077, 1.077, 2.984, 1.077, 1.077, 1.077])
_sp.order_u = 5
_sp.order_v = 0
_sp.resolution_u = 2
_sp.use_endpoint_u = True
cu_nurbspath_001.use_path = True
cu_nurbspath_001.bevel_mode = 'OBJECT'
cu_nurbspath_001.bevel_profile.use_clip = True
cu_nurbspath_001.resolution_u = 2
cu_nurbspath_001.fill_mode = 'FULL'
cu_b_ziercircle = bpy.data.curves.new('BézierCircle', 'CURVE')
cu_b_ziercircle.dimensions = '3D'
_sp = cu_b_ziercircle.splines.new('BEZIER'); _sp.bezier_points.add(3)
_sp.bezier_points.foreach_set('co', [-1.0, 0.0, 0.0, 0.0, 0.7932, 2.707e-14, 1.0, 0.0, 0.0, 0.0, -0.7932, 1.996e-14])
_sp.bezier_points.foreach_set('handle_left', [-1.0, -0.4983, -2.232e-15, -0.4983, 0.7932, 2.707e-14, 1.0, 0.4983, 2.232e-15, 0.4983, -0.7932, 1.996e-14])
_sp.bezier_points.foreach_set('handle_right', [-1.0, 0.4983, 2.232e-15, 0.4983, 0.7932, 2.707e-14, 1.0, -0.4983, -2.232e-15, -0.4983, -0.7932, 1.996e-14])
for _p, _l, _r in zip(_sp.bezier_points, ['AUTO', 'AUTO', 'AUTO', 'AUTO'], ['AUTO', 'AUTO', 'AUTO', 'AUTO']): _p.handle_left_type = _l; _p.handle_right_type = _r
_sp.order_u = 0
_sp.order_v = 0
_sp.resolution_u = 2
_sp.use_cyclic_u = True
cu_b_ziercircle.use_path = True
cu_b_ziercircle.resolution_u = 2
cu_b_ziercircle.fill_mode = 'FULL'

# ---- objects
ob_skin = bpy.data.objects.new('Skin', me_cube_002)
ob_cloath = bpy.data.objects.new('Cloath', me_cube_001)
ob_hair_1 = bpy.data.objects.new('Hair-1', cu_nurbspath)
ob_hair_2 = bpy.data.objects.new('Hair-2', cu_nurbspath_001)
ob_b_ziercircle_noimp = bpy.data.objects.new('BézierCircle-noimp', cu_b_ziercircle)

# ---- transforms, parenting, visibility, modifiers, constraints
ob_skin.location = (0.0, 0.0, 1.527)
ob_skin.scale = (0.2029, 0.2029, 0.2029)
_m = ob_skin.modifiers.new('Mirror', 'MIRROR')
_m.use_clip = True
_m = ob_skin.modifiers.new('Subdivision', 'SUBSURF')
ob_cloath.location = (0.0, 0.0, 1.527)
ob_cloath.scale = (0.2029, 0.2029, 0.2029)
_m = ob_cloath.modifiers.new('Mirror', 'MIRROR')
_m.use_clip = True
_m = ob_cloath.modifiers.new('Subdivision', 'SUBSURF')
ob_hair_1.location = (0.3931, 4.983e-09, 1.631)
ob_hair_1.rotation_euler = (-1.344e-07, 1.571, 0.0)
ob_hair_1.scale = (0.07915, 0.07915, 0.07915)
_m = ob_hair_1.modifiers.new('Mirror', 'MIRROR')
_m.mirror_object = ob_skin
ob_hair_2.location = (0.3931, 4.983e-09, 1.631)
ob_hair_2.rotation_euler = (-1.344e-07, 1.571, 0.0)
ob_hair_2.scale = (0.07915, 0.07915, 0.07915)
ob_b_ziercircle_noimp.location = (1.098, -1.748e-07, 1.301)
ob_b_ziercircle_noimp.rotation_euler = (1.571, -0.0, 0.0)
ob_b_ziercircle_noimp.scale = (0.1225, 0.1225, 0.1225)
cu_nurbspath.bevel_object = ob_b_ziercircle_noimp
cu_nurbspath_001.bevel_object = ob_b_ziercircle_noimp

# ---- collection membership
scene.collection.objects.link(ob_skin)
scene.collection.objects.link(ob_cloath)
scene.collection.objects.link(ob_hair_1)
scene.collection.objects.link(ob_hair_2)
col_collection.objects.link(ob_b_ziercircle_noimp)

# ---- scene / render settings (as saved in the file)
scene.frame_start = 1; scene.frame_end = 250; scene.frame_set(1)
scene.render.engine = 'BLENDER_EEVEE_NEXT'
scene.view_settings.view_transform = 'Standard'
bpy.context.view_layer.update()

# ---- added for rendering (the .blend has no active camera and no usable light): camera, sun
cam_auto = bpy.data.cameras.new('AutoCamera')
cam_auto.lens = 50.0
cam_auto.sensor_width = 36.0
cam_auto.clip_end = 1000.0
ob_auto_camera = bpy.data.objects.new('AutoCamera', cam_auto)
scene.collection.objects.link(ob_auto_camera)
ob_auto_camera.location = (3.3719, -3.76293, 3.59695)
ob_auto_camera.rotation_euler = (1.09748, -7.21219e-08, 0.694738)
scene.camera = ob_auto_camera
light_auto_sun = bpy.data.lights.new('AutoSun', 'SUN')
light_auto_sun.energy = 3.0
light_auto_sun.angle = 0.0523599
ob_auto_sun = bpy.data.objects.new('AutoSun', light_auto_sun)
scene.collection.objects.link(ob_auto_sun)
ob_auto_sun.rotation_euler = (0.872665, 0.174533, 0.523599)
bpy.context.view_layer.update()
